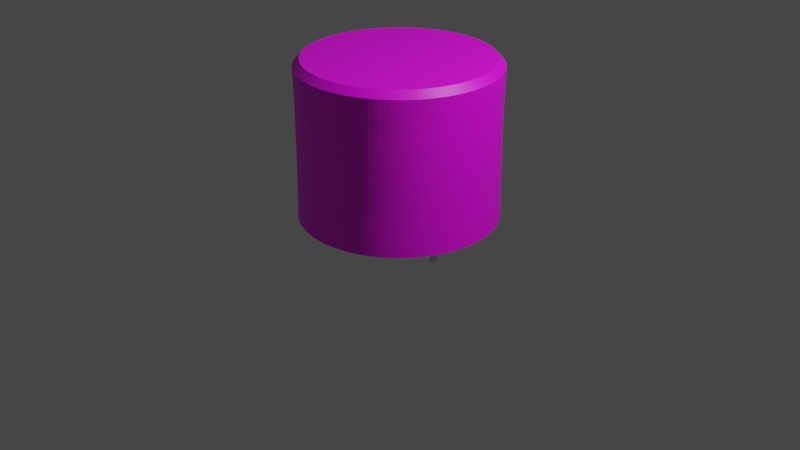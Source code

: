 # Source: capacitor.blend  (saved by Blender 3.1.7; exported with 4.5.12 LTS)
import bpy
from mathutils import Matrix  # noqa: F401  (used for matrix-valued properties, if any)

bpy.ops.wm.read_factory_settings(use_empty=True)
scene = bpy.context.scene
scene.name = 'Scene'

# ---- collections
col_collection = bpy.data.collections.new('Collection'); scene.collection.children.link(col_collection)

# ---- images (referenced by path relative to the original .blend; pixels are not part of the script)
import os
ASSET_DIR = os.environ.get("B2B_ASSET_DIR", "")  # directory of the original .blend (textures are referenced by path, not embedded)
HERE = os.path.dirname(os.path.abspath(__file__))  # packed textures are extracted next to this script under _unpacked/

def load_image(name, relpath, width, height, colorspace="sRGB"):
    """Load a texture the original file referenced (path relative to the .blend, or extracted next to this script)."""
    p = next((c for c in (os.path.join(HERE, relpath), os.path.join(ASSET_DIR, relpath)) if relpath and os.path.exists(c)), "")
    if p:
        img = bpy.data.images.load(p, check_existing=True)
        img.name = name
    else:  # same state as the original file: an image datablock whose file is absent (Cycles renders it pink)
        img = bpy.data.images.new(name, width, height)
        img.source = "FILE"
        img.filepath = "//" + (relpath or name)
    img.colorspace_settings.name = colorspace
    return img
img_material_001_base_color = load_image('Material.001 Base Color', '', 1024, 1024, 'sRGB')

# ---- materials (node trees are filled in below, after node groups)
mat_material_001 = bpy.data.materials.new('Material.001')
mat_material_001.use_transparent_shadow = False

# ---- material node trees
mat_material_001.use_nodes = True; mat_material_001.node_tree.nodes.clear()
_N = mat_material_001.node_tree.nodes; _L = mat_material_001.node_tree.links
n0 = _N.new('ShaderNodeBsdfPrincipled'); n0.name = 'Principled BSDF'; n0.location = (10, 300)
n0.distribution = 'GGX'
n0.subsurface_method = 'RANDOM_WALK_SKIN'
n0.inputs[3].default_value = 1.45
n0.inputs[27].default_value = (0.0, 0.0, 0.0, 1.0)
n0.inputs[28].default_value = 1.0
n1 = _N.new('ShaderNodeOutputMaterial'); n1.name = 'Material Output'; n1.location = (300, 300)
n2 = _N.new('ShaderNodeTexImage'); n2.name = 'Image Texture'; n2.location = (-280, 280)
n2.image = img_material_001_base_color
_L.new(n0.outputs[0], n1.inputs[0])
_L.new(n2.outputs[0], n0.inputs[0])
n1.is_active_output = True

# ---- world
world_world = bpy.data.worlds.new('World'); scene.world = world_world
world_world.use_nodes = True; world_world.node_tree.nodes.clear()
_N = world_world.node_tree.nodes; _L = world_world.node_tree.links
n0 = _N.new('ShaderNodeOutputWorld'); n0.name = 'World Output'; n0.location = (300, 300)
n1 = _N.new('ShaderNodeBackground'); n1.name = 'Background'; n1.location = (10, 300)
n1.inputs[0].default_value = (0.05088, 0.05088, 0.05088, 1.0)
_L.new(n1.outputs[0], n0.inputs[0])
n0.is_active_output = True
world_world.color = (0.05088, 0.05088, 0.05088)
world_world.use_sun_shadow = False
world_world.sun_shadow_jitter_overblur = 0.0

# ---- cameras
cam_camera = bpy.data.cameras.new('Camera')
cam_camera.clip_end = 100.0
cam_camera.ortho_scale = 7.314

# ---- lights
light_light = bpy.data.lights.new('Light', 'POINT')
light_light.transmission_factor = 0.0
light_light.energy = 1000.0
light_light.shadow_soft_size = 0.1
light_light.shadow_maximum_resolution = 0.006
light_light.use_absolute_resolution = True

# ---- meshes
me_cylinder = bpy.data.meshes.new('Cylinder')
me_cylinder.from_pydata([(8.172e-09, 1.017, -0.81), (0.1984, 0.9973, -0.81), (0.3891, 0.9395, -0.81), (0.565, 0.8455, -0.81), (0.719, 0.719, -0.81), (0.8455, 0.565, -0.81), (0.9395, 0.3891, -0.81), (0.9973, 0.1984, -0.81), (1.017, -5.784e-08, -0.81), (0.9973, -0.1984, -0.81), (0.9395, -0.3891, -0.81), (0.8455, -0.565, -0.81), (0.719, -0.719, -0.81), (0.565, -0.8455, -0.81), (0.3891, -0.9395, -0.81), (0.1984, -0.9973, -0.81), (-3.104e-08, -1.017, -0.81), (-0.1984, -0.9973, -0.81), (-0.3891, -0.9395, -0.81), (-0.565, -0.8455, -0.81), (-0.719, -0.719, -0.81), (-0.8455, -0.565, -0.81), (-0.9395, -0.3891, -0.81), (-0.9974, -0.1984, -0.81), (-1.017, -6.084e-08, -0.81), (-0.9974, 0.1984, -0.81), (-0.9395, 0.3891, -0.81), (-0.8455, 0.565, -0.81), (-0.719, 0.719, -0.81), (-0.565, 0.8455, -0.81), (-0.3891, 0.9395, -0.81), (-0.1984, 0.9973, -0.81), (0.09967, 1.012, -0.81), (4.269e-09, 1.006, -4.3e-10), (0.1963, 0.987, 3.316e-10), (0.2952, 0.9731, -0.81), (0.3851, 0.9298, 7.531e-10), (0.4793, 0.8968, -0.81), (0.5591, 0.8368, -3.261e-09), (0.6451, 0.786, -0.81), (0.7116, 0.7116, 1.151e-09), (0.786, 0.6451, -0.81), (0.8368, 0.5591, -9.512e-10), (0.8968, 0.4793, -0.81), (0.9298, 0.3851, -5.254e-09), (0.9731, 0.2952, -0.81), (0.987, 0.1963, -2.934e-09), (1.012, 0.09967, -0.81), (1.006, -4.326e-08, -1.98e-09), (1.012, -0.09967, -0.81), (0.987, -0.1963, -1.784e-09), (0.9731, -0.2952, -0.81), (0.9298, -0.3851, 2.196e-09), (0.8968, -0.4793, -0.81), (0.8368, -0.5591, -3.54e-09), (0.786, -0.6451, -0.81), (0.7116, -0.7116, -6.94e-09), (0.6451, -0.786, -0.81), (0.5591, -0.8368, -2.946e-11), (0.4793, -0.8968, -0.81), (0.3851, -0.9298, 6.617e-10), (0.2952, -0.9731, -0.81), (0.1963, -0.987, -7.398e-09), (0.09967, -1.012, -0.81), (-6.595e-08, -1.006, -8.876e-09), (-0.09967, -1.012, -0.81), (-0.1963, -0.987, -8.121e-09), (-0.2952, -0.9731, -0.81), (-0.3851, -0.9298, -7.238e-09), (-0.4793, -0.8968, -0.81), (-0.5591, -0.8368, -7.18e-09), (-0.6451, -0.786, -0.81), (-0.7116, -0.7116, -4.99e-09), (-0.786, -0.6451, -0.81), (-0.8368, -0.5591, -3.663e-09), (-0.8968, -0.4793, -0.81), (-0.9298, -0.3851, -6.415e-09), (-0.9731, -0.2952, -0.81), (-0.987, -0.1963, -9.726e-09), (-1.012, -0.09967, -0.81), (-1.006, 1.445e-08, -1.185e-08), (-1.012, 0.09967, -0.81), (-0.987, 0.1963, -7.725e-09), (-0.9731, 0.2952, -0.81), (-0.9298, 0.3851, -2.821e-09), (-0.8968, 0.4793, -0.81), (-0.8368, 0.5591, -3.231e-10), (-0.786, 0.6451, -0.81), (-0.7116, 0.7116, 5.337e-10), (-0.6451, 0.786, -0.81), (-0.5591, 0.8368, -3.078e-09), (-0.4793, 0.8968, -0.81), (-0.3851, 0.9298, -1.411e-09), (-0.2952, 0.9731, -0.81), (-0.1963, 0.987, -6.254e-09), (-0.09967, 1.012, -0.81), (-0.09864, 1.002, -3.777e-09), (-0.2921, 0.963, -4.005e-09), (-0.4744, 0.8875, -2.695e-09), (-0.6384, 0.7779, -1.089e-09), (-0.7779, 0.6384, -5.79e-10), (-0.8875, 0.4744, -1.911e-09), (-0.963, 0.2921, -7.601e-09), (-1.002, 0.09864, -9.483e-09), (-1.002, -0.09864, -1.189e-08), (-0.963, -0.2921, -7.989e-09), (-0.8875, -0.4744, -4.977e-09), (-0.7779, -0.6384, -5.027e-09), (-0.6384, -0.7779, -6.41e-09), (-0.4744, -0.8875, -6.053e-09), (-0.2921, -0.963, -1.062e-08), (-0.09864, -1.002, -8.765e-09), (0.09864, -1.002, -8.085e-09), (0.2921, -0.963, -3.556e-09), (0.4744, -0.8875, 3.61e-09), (0.6384, -0.7779, -4.068e-09), (0.7779, -0.6384, -7.098e-09), (0.8875, -0.4744, -2.756e-09), (0.963, -0.2921, 1.694e-09), (1.002, -0.09864, -2.595e-09), (1.002, 0.09864, -2.147e-09), (0.963, 0.2921, -3.702e-09), (0.8875, 0.4744, -4.632e-09), (0.7779, 0.6384, -4.842e-10), (0.6384, 0.7779, -1.761e-09), (0.4744, 0.8875, -1.893e-09), (0.2921, 0.963, 3.783e-09), (0.09864, 1.002, 1.836e-09), (0.1492, 1.006, -0.81), (2.111e-09, 1.008, 0.4204), (0.1967, 0.9888, -0.4204), (0.3426, 0.9575, -0.81), (0.3858, 0.9314, -0.4204), (0.5228, 0.8723, -0.81), (0.5601, 0.8382, -0.4204), (0.6829, 0.7535, -0.81), (0.7129, 0.7129, -0.4204), (0.8168, 0.6058, -0.81), (0.8382, 0.5601, -0.4204), (0.9193, 0.4348, -0.81), (0.9314, 0.3858, -0.4204), (0.9865, 0.2471, -0.81), (0.9888, 0.1967, -0.4204), (1.016, 0.0499, -0.81), (1.008, -4.765e-08, -0.4204), (1.006, -0.1492, -0.81), (0.9888, -0.1967, -0.4204), (0.9575, -0.3426, -0.81), (0.9314, -0.3858, -0.4204), (0.8723, -0.5228, -0.81), (0.8382, -0.5601, -0.4204), (0.7535, -0.6829, -0.81), (0.7129, -0.7129, -0.4204), (0.6058, -0.8168, -0.81), (0.5601, -0.8382, -0.4204), (0.4348, -0.9193, -0.81), (0.3858, -0.9314, -0.4204), (0.2471, -0.9865, -0.81), (0.1967, -0.9888, -0.4204), (0.0499, -1.016, -0.81), (-9.332e-08, -1.008, -0.4204), (-0.1492, -1.006, -0.81), (-0.1967, -0.9888, -0.4204), (-0.3426, -0.9575, -0.81), (-0.3858, -0.9314, -0.4204), (-0.5228, -0.8723, -0.81), (-0.5601, -0.8382, -0.4204), (-0.6829, -0.7535, -0.81), (-0.7129, -0.7129, -0.4204), (-0.8168, -0.6058, -0.81), (-0.8382, -0.5601, -0.4204), (-0.9193, -0.4348, -0.81), (-0.9314, -0.3858, -0.4204), (-0.9865, -0.2471, -0.81), (-0.9888, -0.1967, -0.4204), (-1.016, -0.0499, -0.81), (-1.008, 3.303e-10, -0.4204), (-1.006, 0.1492, -0.81), (-0.9888, 0.1967, -0.4204), (-0.9575, 0.3426, -0.81), (-0.9314, 0.3858, -0.4204), (-0.8723, 0.5228, -0.81), (-0.8382, 0.5601, -0.4204), (-0.7535, 0.6829, -0.81), (-0.7129, 0.7129, -0.4204), (-0.6058, 0.8168, -0.81), (-0.5601, 0.8382, -0.4204), (-0.4348, 0.9193, -0.81), (-0.3858, 0.9314, -0.4204), (-0.2471, 0.9865, -0.81), (-0.1967, 0.9888, -0.4204), (-0.0499, 1.016, -0.81), (0.0499, 1.016, -0.81), (-1.37e-09, 1.008, -0.4204), (0.1967, 0.9888, 0.4204), (0.2471, 0.9865, -0.81), (0.3858, 0.9314, 0.4204), (0.4348, 0.9193, -0.81), (0.5601, 0.8382, 0.4204), (0.6058, 0.8168, -0.81), (0.7129, 0.7129, 0.4204), (0.7535, 0.6829, -0.81), (0.8382, 0.5601, 0.4204), (0.8723, 0.5228, -0.81), (0.9314, 0.3858, 0.4204), (0.9575, 0.3426, -0.81), (0.9888, 0.1967, 0.4204), (1.006, 0.1492, -0.81), (1.008, -3.436e-08, 0.4204), (1.016, -0.0499, -0.81), (0.9888, -0.1967, 0.4204), (0.9865, -0.2471, -0.81), (0.9314, -0.3858, 0.4204), (0.9193, -0.4348, -0.81), (0.8382, -0.5601, 0.4204), (0.8168, -0.6058, -0.81), (0.7129, -0.7129, 0.4204), (0.6829, -0.7535, -0.81), (0.5601, -0.8382, 0.4204), (0.5228, -0.8723, -0.81), (0.3858, -0.9314, 0.4204), (0.3426, -0.9575, -0.81), (0.1967, -0.9888, 0.4204), (0.1492, -1.006, -0.81), (-8.147e-08, -1.008, 0.4204), (-0.0499, -1.016, -0.81), (-0.1967, -0.9888, 0.4204), (-0.2471, -0.9865, -0.81), (-0.3858, -0.9314, 0.4204), (-0.4348, -0.9193, -0.81), (-0.5601, -0.8382, 0.4204), (-0.6058, -0.8168, -0.81), (-0.7129, -0.7129, 0.4204), (-0.7535, -0.6829, -0.81), (-0.8382, -0.5601, 0.4204), (-0.8723, -0.5228, -0.81), (-0.9314, -0.3858, 0.4204), (-0.9575, -0.3426, -0.81), (-0.9888, -0.1967, 0.4204), (-1.006, -0.1492, -0.81), (-1.008, 1.539e-08, 0.4204), (-1.016, 0.0499, -0.81), (-0.9888, 0.1967, 0.4204), (-0.9865, 0.2471, -0.81), (-0.9314, 0.3858, 0.4204), (-0.9193, 0.4348, -0.81), (-0.8382, 0.5601, 0.4204), (-0.8168, 0.6058, -0.81), (-0.7129, 0.7129, 0.4204), (-0.6829, 0.7535, -0.81), (-0.5601, 0.8382, 0.4204), (-0.5228, 0.8723, -0.81), (-0.3858, 0.9314, 0.4204), (-0.3426, 0.9575, -0.81), (-0.1967, 0.9888, 0.4204), (-0.1492, 1.006, -0.81), (-0.04938, 1.005, -8.908e-10), (-0.1477, 0.9955, -4.99e-09), (-0.09882, 1.003, -0.4205), (-0.09882, 1.003, 0.4205), (-0.2445, 0.9762, -5.978e-09), (-0.339, 0.9476, -2.226e-09), (-0.2927, 0.9647, -0.4205), (-0.2927, 0.9647, 0.4205), (-0.4303, 0.9098, -1.531e-09), (-0.5174, 0.8632, -3.182e-09), (-0.4752, 0.8891, -0.4205), (-0.4752, 0.8891, 0.4205), (-0.5995, 0.8083, -1.219e-09), (-0.6758, 0.7457, -9.5e-10), (-0.6396, 0.7793, -0.4205), (-0.6396, 0.7793, 0.4205), (-0.7457, 0.6758, 7.624e-10), (-0.8083, 0.5995, -1.392e-09), (-0.7793, 0.6396, -0.4205), (-0.7793, 0.6396, 0.4205), (-0.8632, 0.5174, -1.094e-09), (-0.9098, 0.4303, -1.486e-09), (-0.8891, 0.4752, -0.4205), (-0.8891, 0.4752, 0.4205), (-0.9476, 0.339, -5.656e-09), (-0.9762, 0.2445, -8.502e-09), (-0.9647, 0.2927, -0.4205), (-0.9647, 0.2927, 0.4205), (-0.9955, 0.1477, -8.56e-09), (-1.005, 0.04938, -1.01e-08), (-1.003, 0.09882, -0.4205), (-1.003, 0.09882, 0.4205), (-1.005, -0.04938, -1.105e-08), (-0.9955, -0.1477, -9.39e-09), (-1.003, -0.09882, -0.4205), (-1.003, -0.09882, 0.4205), (-0.9762, -0.2445, -7.808e-09), (-0.9476, -0.339, -6.966e-09), (-0.9647, -0.2927, -0.4205), (-0.9647, -0.2927, 0.4205), (-0.9098, -0.4303, -5.718e-09), (-0.8632, -0.5174, -3.859e-09), (-0.8891, -0.4752, -0.4205), (-0.8891, -0.4752, 0.4205), (-0.8083, -0.5995, -3.952e-09), (-0.7457, -0.6758, -4.425e-09), (-0.7793, -0.6396, -0.4205), (-0.7793, -0.6396, 0.4205), (-0.6758, -0.7457, -5.917e-09), (-0.5995, -0.8083, -6.664e-09), (-0.6396, -0.7793, -0.4205), (-0.6396, -0.7793, 0.4205), (-0.5174, -0.8632, -6.817e-09), (-0.4303, -0.9098, -5.26e-09), (-0.4752, -0.8891, -0.4205), (-0.4752, -0.8891, 0.4205), (-0.339, -0.9476, -8.087e-09), (-0.2445, -0.9762, -8.917e-09), (-0.2927, -0.9647, -0.4205), (-0.2927, -0.9647, 0.4205), (-0.1477, -0.9955, -7.926e-09), (-0.04938, -1.005, -9.155e-09), (-0.09882, -1.003, -0.4205), (-0.09882, -1.003, 0.4205), (0.04938, -1.005, -7.178e-09), (0.1477, -0.9955, -7.508e-09), (0.09882, -1.003, -0.4205), (0.09882, -1.003, 0.4205), (0.2445, -0.9762, -5.354e-09), (0.339, -0.9476, -1.435e-09), (0.2927, -0.9647, -0.4205), (0.2927, -0.9647, 0.4205), (0.4303, -0.9098, 2.543e-09), (0.5174, -0.8632, 2.63e-09), (0.4752, -0.8891, -0.4205), (0.4752, -0.8891, 0.4205), (0.5995, -0.8083, -2.242e-09), (0.6758, -0.7457, -5.256e-09), (0.6396, -0.7793, -0.4205), (0.6396, -0.7793, 0.4205), (0.7457, -0.6758, -6.774e-09), (0.8083, -0.5995, -5.335e-09), (0.7793, -0.6396, -0.4205), (0.7793, -0.6396, 0.4205), (0.8632, -0.5174, -3.438e-09), (0.9098, -0.4303, -1.298e-09), (0.8891, -0.4752, -0.4205), (0.8891, -0.4752, 0.4205), (0.9476, -0.339, 1.736e-09), (0.9762, -0.2445, -1.468e-10), (0.9647, -0.2927, -0.4205), (0.9647, -0.2927, 0.4205), (0.9955, -0.1477, -1.579e-09), (1.005, -0.04938, -1.742e-09), (1.003, -0.09882, -0.4205), (1.003, -0.09882, 0.4205), (1.005, 0.04938, -1.403e-09), (0.9955, 0.1477, -2.768e-09), (1.003, 0.09882, -0.4205), (1.003, 0.09882, 0.4205), (0.9762, 0.2445, -2.781e-09), (0.9476, 0.339, -4.348e-09), (0.9647, 0.2927, -0.4205), (0.9647, 0.2927, 0.4205), (0.9098, 0.4303, -5.228e-09), (0.8632, 0.5174, -3.442e-09), (0.8891, 0.4752, -0.4205), (0.8891, 0.4752, 0.4205), (0.8083, 0.5995, -2.057e-10), (0.7457, 0.6758, 8.148e-10), (0.7793, 0.6396, -0.4205), (0.7793, 0.6396, 0.4205), (0.6758, 0.7457, -6.298e-10), (0.5995, 0.8083, -2.692e-09), (0.6396, 0.7793, -0.4205), (0.6396, 0.7793, 0.4205), (0.5174, 0.8632, -2.783e-09), (0.4303, 0.9098, -1.67e-09), (0.4752, 0.8891, -0.4205), (0.4752, 0.8891, 0.4205), (0.339, 0.9476, 1.842e-09), (0.2445, 0.9762, 2.235e-09), (0.2927, 0.9647, -0.4205), (0.2927, 0.9647, 0.4205), (0.1477, 0.9955, 1.61e-09), (0.04938, 1.005, 1.122e-09), (0.09882, 1.003, -0.4205), (0.09882, 1.003, 0.4205), (0.04947, 1.007, 0.4205), (0.04947, 1.007, -0.4205), (0.1479, 0.9972, -0.4205), (0.245, 0.9779, 0.4205), (0.245, 0.9779, -0.4205), (0.3396, 0.9492, -0.4205), (0.431, 0.9114, 0.4205), (0.431, 0.9114, -0.4205), (0.5183, 0.8647, -0.4205), (0.6006, 0.8098, 0.4205), (0.6006, 0.8098, -0.4205), (0.677, 0.747, -0.4205), (0.747, 0.677, 0.4205), (0.747, 0.677, -0.4205), (0.8098, 0.6006, -0.4205), (0.8647, 0.5183, 0.4205), (0.8647, 0.5183, -0.4205), (0.9114, 0.431, -0.4205), (0.9492, 0.3396, 0.4205), (0.9492, 0.3396, -0.4205), (0.9779, 0.245, -0.4205), (0.9972, 0.1479, 0.4205), (0.9972, 0.1479, -0.4205), (1.007, 0.04947, -0.4205), (1.007, -0.04947, 0.4205), (1.007, -0.04947, -0.4205), (0.9972, -0.1479, -0.4205), (0.9779, -0.245, 0.4205), (0.9779, -0.245, -0.4205), (0.9492, -0.3396, -0.4205), (0.9114, -0.431, 0.4205), (0.9114, -0.431, -0.4205), (0.8647, -0.5183, -0.4205), (0.8098, -0.6006, 0.4205), (0.8098, -0.6006, -0.4205), (0.747, -0.677, -0.4205), (0.677, -0.747, 0.4205), (0.677, -0.747, -0.4205), (0.6006, -0.8098, -0.4205), (0.5183, -0.8647, 0.4205), (0.5183, -0.8647, -0.4205), (0.431, -0.9114, -0.4205), (0.3396, -0.9492, 0.4205), (0.3396, -0.9492, -0.4205), (0.245, -0.9779, -0.4205), (0.1479, -0.9972, 0.4205), (0.1479, -0.9972, -0.4205), (0.04947, -1.007, -0.4205), (-0.04947, -1.007, 0.4205), (-0.04947, -1.007, -0.4205), (-0.1479, -0.9972, -0.4205), (-0.245, -0.9779, 0.4205), (-0.245, -0.9779, -0.4205), (-0.3396, -0.9492, -0.4205), (-0.431, -0.9114, 0.4205), (-0.431, -0.9114, -0.4205), (-0.5183, -0.8647, -0.4205), (-0.6006, -0.8098, 0.4205), (-0.6006, -0.8098, -0.4205), (-0.677, -0.747, -0.4205), (-0.747, -0.677, 0.4205), (-0.747, -0.677, -0.4205), (-0.8098, -0.6006, -0.4205), (-0.8647, -0.5183, 0.4205), (-0.8647, -0.5183, -0.4205), (-0.9114, -0.431, -0.4205), (-0.9492, -0.3396, 0.4205), (-0.9492, -0.3396, -0.4205), (-0.9779, -0.245, -0.4205), (-0.9972, -0.1479, 0.4205), (-0.9972, -0.1479, -0.4205), (-1.007, -0.04947, -0.4205), (-1.007, 0.04947, 0.4205), (-1.007, 0.04947, -0.4205), (-0.9972, 0.1479, -0.4205), (-0.9779, 0.245, 0.4205), (-0.9779, 0.245, -0.4205), (-0.9492, 0.3396, -0.4205), (-0.9114, 0.431, 0.4205), (-0.9114, 0.431, -0.4205), (-0.8647, 0.5183, -0.4205), (-0.8098, 0.6006, 0.4205), (-0.8098, 0.6006, -0.4205), (-0.747, 0.677, -0.4205), (-0.677, 0.747, 0.4205), (-0.677, 0.747, -0.4205), (-0.6006, 0.8098, -0.4205), (-0.5183, 0.8647, 0.4205), (-0.5183, 0.8647, -0.4205), (-0.431, 0.9114, -0.4205), (-0.3396, 0.9492, 0.4205), (-0.3396, 0.9492, -0.4205), (-0.245, 0.9779, -0.4205), (-0.1479, 0.9972, 0.4205), (-0.1479, 0.9972, -0.4205), (-0.04947, 1.007, -0.4205), (-0.04947, 1.007, 0.4205), (-0.245, 0.9779, 0.4205), (-0.431, 0.9114, 0.4205), (-0.6006, 0.8098, 0.4205), (-0.747, 0.677, 0.4205), (-0.8647, 0.5183, 0.4205), (-0.9492, 0.3396, 0.4205), (-0.9972, 0.1479, 0.4205), (-1.007, -0.04947, 0.4205), (-0.9779, -0.245, 0.4205), (-0.9114, -0.431, 0.4205), (-0.8098, -0.6006, 0.4205), (-0.677, -0.747, 0.4205), (-0.5183, -0.8647, 0.4205), (-0.3396, -0.9492, 0.4205), (-0.1479, -0.9972, 0.4205), (0.04947, -1.007, 0.4205), (0.245, -0.9779, 0.4205), (0.431, -0.9114, 0.4205), (0.6006, -0.8098, 0.4205), (0.747, -0.677, 0.4205), (0.8647, -0.5183, 0.4205), (0.9492, -0.3396, 0.4205), (0.9972, -0.1479, 0.4205), (1.007, 0.04947, 0.4205), (0.9779, 0.245, 0.4205), (0.9114, 0.431, 0.4205), (0.8098, 0.6006, 0.4205), (0.677, 0.747, 0.4205), (0.5183, 0.8647, 0.4205), (0.3396, 0.9492, 0.4205), (0.1479, 0.9972, 0.4205), (1.936e-07, 0.9462, 0.81), (2.064e-08, 1.015, 0.7393), (0.1981, 0.9958, 0.7393), (0.1846, 0.928, 0.81), (0.3885, 0.938, 0.7393), (0.3621, 0.8741, 0.81), (0.5641, 0.8442, 0.7393), (0.5257, 0.7867, 0.81), (0.7179, 0.7179, 0.7393), (0.669, 0.669, 0.81), (0.8442, 0.5641, 0.7393), (0.7867, 0.5257, 0.81), (0.938, 0.3885, 0.7393), (0.8741, 0.3621, 0.81), (0.9958, 0.1981, 0.7393), (0.928, 0.1846, 0.81), (1.015, -7.635e-08, 0.7393), (0.9462, 4.978e-07, 0.81), (0.9958, -0.1981, 0.7393), (0.928, -0.1846, 0.81), (0.938, -0.3885, 0.7393), (0.8741, -0.3621, 0.81), (0.8442, -0.5641, 0.7393), (0.7867, -0.5257, 0.81), (0.7179, -0.7179, 0.7393), (0.669, -0.669, 0.81), (0.5641, -0.8442, 0.7393), (0.5257, -0.7867, 0.81), (0.3885, -0.938, 0.7393), (0.3621, -0.8741, 0.81), (0.1981, -0.9958, 0.7393), (0.1846, -0.928, 0.81), (-1.098e-07, -1.015, 0.7393), (1.341e-07, -0.9462, 0.81), (-0.1981, -0.9958, 0.7393), (-0.1846, -0.928, 0.81), (-0.3885, -0.938, 0.7393), (-0.3621, -0.8741, 0.81), (-0.5641, -0.8442, 0.7393), (-0.5257, -0.7867, 0.81), (-0.7179, -0.7179, 0.7393), (-0.669, -0.669, 0.81), (-0.8442, -0.5641, 0.7393), (-0.7867, -0.5257, 0.81), (-0.938, -0.3885, 0.7393), (-0.8741, -0.3621, 0.81), (-0.9958, -0.1981, 0.7393), (-0.928, -0.1846, 0.81), (-1.015, 4.169e-08, 0.7393), (-0.9462, -5.38e-07, 0.81), (-0.9958, 0.1981, 0.7393), (-0.928, 0.1846, 0.81), (-0.938, 0.3885, 0.7393), (-0.8741, 0.3621, 0.81), (-0.8442, 0.5641, 0.7393), (-0.7867, 0.5257, 0.81), (-0.7179, 0.7179, 0.7393), (-0.669, 0.669, 0.81), (-0.5641, 0.8442, 0.7393), (-0.5257, 0.7867, 0.81), (-0.3885, 0.938, 0.7393), (-0.3621, 0.8741, 0.81), (-0.1981, 0.9958, 0.7393), (-0.1846, 0.928, 0.81), (0.09952, 1.01, 0.7393), (0.09274, 0.9416, 0.81), (0.2947, 0.9716, 0.7393), (0.2746, 0.9054, 0.81), (0.4786, 0.8954, 0.7393), (0.446, 0.8344, 0.81), (0.6441, 0.7848, 0.7393), (0.6002, 0.7314, 0.81), (0.7848, 0.6441, 0.7393), (0.7314, 0.6002, 0.81), (0.8954, 0.4786, 0.7393), (0.8344, 0.446, 0.81), (0.9716, 0.2947, 0.7393), (0.9054, 0.2746, 0.81), (1.01, 0.09952, 0.7393), (0.9416, 0.09274, 0.81), (1.01, -0.09952, 0.7393), (0.9416, -0.09274, 0.81), (0.9716, -0.2947, 0.7393), (0.9054, -0.2746, 0.81), (0.8954, -0.4786, 0.7393), (0.8344, -0.446, 0.81), (0.7848, -0.6441, 0.7393), (0.7314, -0.6002, 0.81), (0.6441, -0.7848, 0.7393), (0.6002, -0.7314, 0.81), (0.4786, -0.8954, 0.7393), (0.446, -0.8344, 0.81), (0.2947, -0.9716, 0.7393), (0.2746, -0.9054, 0.81), (0.09952, -1.01, 0.7393), (0.09274, -0.9416, 0.81), (-0.09952, -1.01, 0.7393), (-0.09274, -0.9416, 0.81), (-0.2947, -0.9716, 0.7393), (-0.2746, -0.9054, 0.81), (-0.4786, -0.8954, 0.7393), (-0.446, -0.8344, 0.81), (-0.6441, -0.7848, 0.7393), (-0.6002, -0.7314, 0.81), (-0.7848, -0.6441, 0.7393), (-0.7314, -0.6002, 0.81), (-0.8954, -0.4786, 0.7393), (-0.8344, -0.446, 0.81), (-0.9716, -0.2947, 0.7393), (-0.9054, -0.2746, 0.81), (-1.01, -0.09952, 0.7393), (-0.9416, -0.09274, 0.81), (-1.01, 0.09952, 0.7393), (-0.9416, 0.09274, 0.81), (-0.9716, 0.2947, 0.7393), (-0.9054, 0.2746, 0.81), (-0.8954, 0.4786, 0.7393), (-0.8344, 0.446, 0.81), (-0.7848, 0.6441, 0.7393), (-0.7314, 0.6002, 0.81), (-0.6441, 0.7848, 0.7393), (-0.6002, 0.7314, 0.81), (-0.4786, 0.8954, 0.7393), (-0.446, 0.8344, 0.81), (-0.2947, 0.9716, 0.7393), (-0.2746, 0.9054, 0.81), (-0.09952, 1.01, 0.7393), (-0.09274, 0.9416, 0.81), (0.04642, 0.9451, 0.81), (0.04982, 1.014, 0.7393), (0.2299, 0.9178, 0.81), (0.2467, 0.9849, 0.7393), (0.4045, 0.8554, 0.81), (0.4341, 0.9179, 0.7393), (0.5636, 0.76, 0.81), (0.6048, 0.8155, 0.7393), (0.7011, 0.6354, 0.81), (0.7523, 0.6819, 0.7393), (0.8116, 0.4865, 0.81), (0.8709, 0.522, 0.7393), (0.8909, 0.3188, 0.81), (0.956, 0.3421, 0.7393), (0.936, 0.1388, 0.81), (1.004, 0.149, 0.7393), (0.9451, -0.04642, 0.81), (1.014, -0.04982, 0.7393), (0.9178, -0.2299, 0.81), (0.9849, -0.2467, 0.7393), (0.8554, -0.4045, 0.81), (0.9179, -0.4341, 0.7393), (0.76, -0.5636, 0.81), (0.8155, -0.6048, 0.7393), (0.6354, -0.7011, 0.81), (0.6819, -0.7523, 0.7393), (0.4865, -0.8116, 0.81), (0.522, -0.8709, 0.7393), (0.3188, -0.8909, 0.81), (0.3421, -0.956, 0.7393), (0.1388, -0.936, 0.81), (0.149, -1.004, 0.7393), (-0.04642, -0.9451, 0.81), (-0.04982, -1.014, 0.7393), (-0.2299, -0.9178, 0.81), (-0.2467, -0.9849, 0.7393), (-0.4045, -0.8554, 0.81), (-0.4341, -0.9179, 0.7393), (-0.5636, -0.76, 0.81), (-0.6048, -0.8155, 0.7393), (-0.7011, -0.6354, 0.81), (-0.7523, -0.6819, 0.7393), (-0.8116, -0.4865, 0.81), (-0.8709, -0.522, 0.7393), (-0.8909, -0.3188, 0.81), (-0.956, -0.3421, 0.7393), (-0.936, -0.1388, 0.81), (-1.004, -0.149, 0.7393), (-0.9451, 0.04642, 0.81), (-1.014, 0.04982, 0.7393), (-0.9178, 0.2299, 0.81), (-0.9849, 0.2467, 0.7393), (-0.8554, 0.4045, 0.81), (-0.9179, 0.4341, 0.7393), (-0.76, 0.5636, 0.81), (-0.8155, 0.6048, 0.7393), (-0.6354, 0.7011, 0.81), (-0.6819, 0.7523, 0.7393), (-0.4865, 0.8116, 0.81), (-0.522, 0.8709, 0.7393), (-0.3188, 0.8909, 0.81), (-0.3421, 0.956, 0.7393), (-0.1388, 0.936, 0.81), (-0.149, 1.004, 0.7393), (0.1388, 0.936, 0.81), (0.149, 1.004, 0.7393), (0.3188, 0.8909, 0.81), (0.3421, 0.956, 0.7393), (0.4865, 0.8116, 0.81), (0.522, 0.8709, 0.7393), (0.6354, 0.7011, 0.81), (0.6819, 0.7523, 0.7393), (0.76, 0.5636, 0.81), (0.8155, 0.6048, 0.7393), (0.8554, 0.4045, 0.81), (0.9179, 0.4341, 0.7393), (0.9178, 0.2299, 0.81), (0.9849, 0.2467, 0.7393), (0.9451, 0.04642, 0.81), (1.014, 0.04982, 0.7393), (0.936, -0.1388, 0.81), (1.004, -0.149, 0.7393), (0.8909, -0.3188, 0.81), (0.956, -0.3421, 0.7393), (0.8116, -0.4865, 0.81), (0.8709, -0.522, 0.7393), (0.7011, -0.6354, 0.81), (0.7523, -0.6819, 0.7393), (0.5636, -0.76, 0.81), (0.6048, -0.8155, 0.7393), (0.4045, -0.8554, 0.81), (0.4341, -0.9179, 0.7393), (0.2299, -0.9178, 0.81), (0.2467, -0.9849, 0.7393), (0.04642, -0.9451, 0.81), (0.04982, -1.014, 0.7393), (-0.1388, -0.936, 0.81), (-0.149, -1.004, 0.7393), (-0.3188, -0.8909, 0.81), (-0.3421, -0.956, 0.7393), (-0.4865, -0.8116, 0.81), (-0.522, -0.8709, 0.7393), (-0.6354, -0.7011, 0.81), (-0.6819, -0.7523, 0.7393), (-0.76, -0.5636, 0.81), (-0.8155, -0.6048, 0.7393), (-0.8554, -0.4045, 0.81), (-0.9179, -0.4341, 0.7393), (-0.9178, -0.2299, 0.81), (-0.9849, -0.2467, 0.7393), (-0.9451, -0.04642, 0.81), (-1.014, -0.04982, 0.7393), (-0.936, 0.1388, 0.81), (-1.004, 0.149, 0.7393), (-0.8909, 0.3188, 0.81), (-0.956, 0.3421, 0.7393), (-0.8116, 0.4865, 0.81), (-0.8709, 0.522, 0.7393), (-0.7011, 0.6354, 0.81), (-0.7523, 0.6819, 0.7393), (-0.5636, 0.76, 0.81), (-0.6048, 0.8155, 0.7393), (-0.4045, 0.8554, 0.81), (-0.4341, 0.9179, 0.7393), (-0.2299, 0.9178, 0.81), (-0.2467, 0.9849, 0.7393), (-0.04642, 0.9451, 0.81), (-0.04982, 1.014, 0.7393)], [], [(196, 516, 645, 390), (198, 518, 647, 393), (200, 520, 649, 396), (202, 522, 651, 399), (204, 524, 653, 402), (206, 526, 655, 405), (208, 528, 657, 408), (210, 530, 659, 411), (212, 532, 661, 414), (214, 534, 663, 417), (216, 536, 665, 420), (218, 538, 667, 423), (220, 540, 669, 426), (222, 542, 671, 429), (224, 544, 673, 432), (226, 546, 675, 435), (228, 548, 677, 438), (230, 550, 679, 441), (232, 552, 681, 444), (234, 554, 683, 447), (236, 556, 685, 450), (238, 558, 687, 453), (240, 560, 689, 456), (242, 562, 691, 459), (244, 564, 693, 462), (246, 566, 695, 465), (248, 568, 697, 468), (250, 570, 699, 471), (252, 572, 701, 474), (254, 574, 703, 477), (194, 514, 643, 387), (383, 576, 705, 511), (515, 704, 577, 640, 512, 766, 639, 702, 575, 764, 637, 700, 573, 762, 635, 698, 571, 760, 633, 696, 569, 758, 631, 694, 567, 756, 629, 692, 565, 754, 627, 690, 563, 752, 625, 688, 561, 750, 623, 686, 559, 748, 621, 684, 557, 746, 619, 682, 555, 744, 617, 680, 553, 742, 615, 678, 551, 740, 613, 676, 549, 738, 611, 674, 547, 736, 609, 672, 545, 734, 607, 670, 543, 732, 605, 668, 541, 730, 603, 666, 539, 728, 601, 664, 537, 726, 599, 662, 535, 724, 597, 660, 533, 722, 595, 658, 531, 720, 593, 656, 529, 718, 591, 654, 527, 716, 589, 652, 525, 714, 587, 650, 523, 712, 585, 648, 521, 710, 583, 646, 519, 708, 581, 644, 517, 706, 579, 642), (0, 192, 32, 128, 1, 195, 35, 131, 2, 197, 37, 133, 3, 199, 39, 135, 4, 201, 41, 137, 5, 203, 43, 139, 6, 205, 45, 141, 7, 207, 47, 143, 8, 209, 49, 145, 9, 211, 51, 147, 10, 213, 53, 149, 11, 215, 55, 151, 12, 217, 57, 153, 13, 219, 59, 155, 14, 221, 61, 157, 15, 223, 63, 159, 16, 225, 65, 161, 17, 227, 67, 163, 18, 229, 69, 165, 19, 231, 71, 167, 20, 233, 73, 169, 21, 235, 75, 171, 22, 237, 77, 173, 23, 239, 79, 175, 24, 241, 81, 177, 25, 243, 83, 179, 26, 245, 85, 181, 27, 247, 87, 183, 28, 249, 89, 185, 29, 251, 91, 187, 30, 253, 93, 189, 31, 255, 95, 191), (479, 256, 33, 193), (478, 257, 96, 258), (476, 260, 94, 190), (475, 261, 97, 262), (259, 638, 767, 480), (473, 264, 92, 188), (472, 265, 98, 266), (263, 636, 765, 481), (470, 268, 90, 186), (469, 269, 99, 270), (267, 634, 763, 482), (467, 272, 88, 184), (466, 273, 100, 274), (271, 632, 761, 483), (464, 276, 86, 182), (463, 277, 101, 278), (275, 630, 759, 484), (461, 280, 84, 180), (460, 281, 102, 282), (279, 628, 757, 485), (458, 284, 82, 178), (457, 285, 103, 286), (283, 626, 755, 486), (455, 288, 80, 176), (454, 289, 104, 290), (287, 624, 753, 487), (452, 292, 78, 174), (451, 293, 105, 294), (291, 622, 751, 488), (449, 296, 76, 172), (448, 297, 106, 298), (295, 620, 749, 489), (446, 300, 74, 170), (445, 301, 107, 302), (299, 618, 747, 490), (443, 304, 72, 168), (442, 305, 108, 306), (303, 616, 745, 491), (440, 308, 70, 166), (439, 309, 109, 310), (307, 614, 743, 492), (437, 312, 68, 164), (436, 313, 110, 314), (311, 612, 741, 493), (434, 316, 66, 162), (433, 317, 111, 318), (315, 610, 739, 494), (431, 320, 64, 160), (430, 321, 112, 322), (319, 608, 737, 495), (428, 324, 62, 158), (427, 325, 113, 326), (323, 606, 735, 496), (425, 328, 60, 156), (424, 329, 114, 330), (327, 604, 733, 497), (422, 332, 58, 154), (421, 333, 115, 334), (331, 602, 731, 498), (419, 336, 56, 152), (418, 337, 116, 338), (335, 600, 729, 499), (416, 340, 54, 150), (415, 341, 117, 342), (339, 598, 727, 500), (413, 344, 52, 148), (412, 345, 118, 346), (343, 596, 725, 501), (410, 348, 50, 146), (409, 349, 119, 350), (347, 594, 723, 502), (407, 352, 48, 144), (406, 353, 120, 354), (351, 592, 721, 503), (404, 356, 46, 142), (403, 357, 121, 358), (355, 590, 719, 504), (401, 360, 44, 140), (400, 361, 122, 362), (359, 588, 717, 505), (398, 364, 42, 138), (397, 365, 123, 366), (363, 586, 715, 506), (395, 368, 40, 136), (394, 369, 124, 370), (367, 584, 713, 507), (392, 372, 38, 134), (391, 373, 125, 374), (371, 582, 711, 508), (389, 376, 36, 132), (388, 377, 126, 378), (375, 580, 709, 509), (386, 380, 34, 130), (385, 381, 127, 382), (379, 578, 707, 510), (381, 384, 383, 127), (33, 129, 384, 381), (480, 767, 513, 129), (192, 385, 382, 32), (0, 193, 385, 192), (193, 33, 381, 385), (128, 386, 130, 1), (32, 382, 386, 128), (382, 127, 380, 386), (377, 387, 379, 126), (34, 194, 387, 377), (511, 705, 514, 194), (195, 388, 378, 35), (1, 130, 388, 195), (130, 34, 377, 388), (131, 389, 132, 2), (35, 378, 389, 131), (378, 126, 376, 389), (373, 390, 375, 125), (36, 196, 390, 373), (510, 707, 516, 196), (197, 391, 374, 37), (2, 132, 391, 197), (132, 36, 373, 391), (133, 392, 134, 3), (37, 374, 392, 133), (374, 125, 372, 392), (369, 393, 371, 124), (38, 198, 393, 369), (509, 709, 518, 198), (199, 394, 370, 39), (3, 134, 394, 199), (134, 38, 369, 394), (135, 395, 136, 4), (39, 370, 395, 135), (370, 124, 368, 395), (365, 396, 367, 123), (40, 200, 396, 365), (508, 711, 520, 200), (201, 397, 366, 41), (4, 136, 397, 201), (136, 40, 365, 397), (137, 398, 138, 5), (41, 366, 398, 137), (366, 123, 364, 398), (361, 399, 363, 122), (42, 202, 399, 361), (507, 713, 522, 202), (203, 400, 362, 43), (5, 138, 400, 203), (138, 42, 361, 400), (139, 401, 140, 6), (43, 362, 401, 139), (362, 122, 360, 401), (357, 402, 359, 121), (44, 204, 402, 357), (506, 715, 524, 204), (205, 403, 358, 45), (6, 140, 403, 205), (140, 44, 357, 403), (141, 404, 142, 7), (45, 358, 404, 141), (358, 121, 356, 404), (353, 405, 355, 120), (46, 206, 405, 353), (505, 717, 526, 206), (207, 406, 354, 47), (7, 142, 406, 207), (142, 46, 353, 406), (143, 407, 144, 8), (47, 354, 407, 143), (354, 120, 352, 407), (349, 408, 351, 119), (48, 208, 408, 349), (504, 719, 528, 208), (209, 409, 350, 49), (8, 144, 409, 209), (144, 48, 349, 409), (145, 410, 146, 9), (49, 350, 410, 145), (350, 119, 348, 410), (345, 411, 347, 118), (50, 210, 411, 345), (503, 721, 530, 210), (211, 412, 346, 51), (9, 146, 412, 211), (146, 50, 345, 412), (147, 413, 148, 10), (51, 346, 413, 147), (346, 118, 344, 413), (341, 414, 343, 117), (52, 212, 414, 341), (502, 723, 532, 212), (213, 415, 342, 53), (10, 148, 415, 213), (148, 52, 341, 415), (149, 416, 150, 11), (53, 342, 416, 149), (342, 117, 340, 416), (337, 417, 339, 116), (54, 214, 417, 337), (501, 725, 534, 214), (215, 418, 338, 55), (11, 150, 418, 215), (150, 54, 337, 418), (151, 419, 152, 12), (55, 338, 419, 151), (338, 116, 336, 419), (333, 420, 335, 115), (56, 216, 420, 333), (500, 727, 536, 216), (217, 421, 334, 57), (12, 152, 421, 217), (152, 56, 333, 421), (153, 422, 154, 13), (57, 334, 422, 153), (334, 115, 332, 422), (329, 423, 331, 114), (58, 218, 423, 329), (499, 729, 538, 218), (219, 424, 330, 59), (13, 154, 424, 219), (154, 58, 329, 424), (155, 425, 156, 14), (59, 330, 425, 155), (330, 114, 328, 425), (325, 426, 327, 113), (60, 220, 426, 325), (498, 731, 540, 220), (221, 427, 326, 61), (14, 156, 427, 221), (156, 60, 325, 427), (157, 428, 158, 15), (61, 326, 428, 157), (326, 113, 324, 428), (321, 429, 323, 112), (62, 222, 429, 321), (497, 733, 542, 222), (223, 430, 322, 63), (15, 158, 430, 223), (158, 62, 321, 430), (159, 431, 160, 16), (63, 322, 431, 159), (322, 112, 320, 431), (317, 432, 319, 111), (64, 224, 432, 317), (496, 735, 544, 224), (225, 433, 318, 65), (16, 160, 433, 225), (160, 64, 317, 433), (161, 434, 162, 17), (65, 318, 434, 161), (318, 111, 316, 434), (313, 435, 315, 110), (66, 226, 435, 313), (495, 737, 546, 226), (227, 436, 314, 67), (17, 162, 436, 227), (162, 66, 313, 436), (163, 437, 164, 18), (67, 314, 437, 163), (314, 110, 312, 437), (309, 438, 311, 109), (68, 228, 438, 309), (494, 739, 548, 228), (229, 439, 310, 69), (18, 164, 439, 229), (164, 68, 309, 439), (165, 440, 166, 19), (69, 310, 440, 165), (310, 109, 308, 440), (305, 441, 307, 108), (70, 230, 441, 305), (493, 741, 550, 230), (231, 442, 306, 71), (19, 166, 442, 231), (166, 70, 305, 442), (167, 443, 168, 20), (71, 306, 443, 167), (306, 108, 304, 443), (301, 444, 303, 107), (72, 232, 444, 301), (492, 743, 552, 232), (233, 445, 302, 73), (20, 168, 445, 233), (168, 72, 301, 445), (169, 446, 170, 21), (73, 302, 446, 169), (302, 107, 300, 446), (297, 447, 299, 106), (74, 234, 447, 297), (491, 745, 554, 234), (235, 448, 298, 75), (21, 170, 448, 235), (170, 74, 297, 448), (171, 449, 172, 22), (75, 298, 449, 171), (298, 106, 296, 449), (293, 450, 295, 105), (76, 236, 450, 293), (490, 747, 556, 236), (237, 451, 294, 77), (22, 172, 451, 237), (172, 76, 293, 451), (173, 452, 174, 23), (77, 294, 452, 173), (294, 105, 292, 452), (289, 453, 291, 104), (78, 238, 453, 289), (489, 749, 558, 238), (239, 454, 290, 79), (23, 174, 454, 239), (174, 78, 289, 454), (175, 455, 176, 24), (79, 290, 455, 175), (290, 104, 288, 455), (285, 456, 287, 103), (80, 240, 456, 285), (488, 751, 560, 240), (241, 457, 286, 81), (24, 176, 457, 241), (176, 80, 285, 457), (177, 458, 178, 25), (81, 286, 458, 177), (286, 103, 284, 458), (281, 459, 283, 102), (82, 242, 459, 281), (487, 753, 562, 242), (243, 460, 282, 83), (25, 178, 460, 243), (178, 82, 281, 460), (179, 461, 180, 26), (83, 282, 461, 179), (282, 102, 280, 461), (277, 462, 279, 101), (84, 244, 462, 277), (486, 755, 564, 244), (245, 463, 278, 85), (26, 180, 463, 245), (180, 84, 277, 463), (181, 464, 182, 27), (85, 278, 464, 181), (278, 101, 276, 464), (273, 465, 275, 100), (86, 246, 465, 273), (485, 757, 566, 246), (247, 466, 274, 87), (27, 182, 466, 247), (182, 86, 273, 466), (183, 467, 184, 28), (87, 274, 467, 183), (274, 100, 272, 467), (269, 468, 271, 99), (88, 248, 468, 269), (484, 759, 568, 248), (249, 469, 270, 89), (28, 184, 469, 249), (184, 88, 269, 469), (185, 470, 186, 29), (89, 270, 470, 185), (270, 99, 268, 470), (265, 471, 267, 98), (90, 250, 471, 265), (483, 761, 570, 250), (251, 472, 266, 91), (29, 186, 472, 251), (186, 90, 265, 472), (187, 473, 188, 30), (91, 266, 473, 187), (266, 98, 264, 473), (261, 474, 263, 97), (92, 252, 474, 261), (482, 763, 572, 252), (253, 475, 262, 93), (30, 188, 475, 253), (188, 92, 261, 475), (189, 476, 190, 31), (93, 262, 476, 189), (262, 97, 260, 476), (257, 477, 259, 96), (94, 254, 477, 257), (481, 765, 574, 254), (255, 478, 258, 95), (31, 190, 478, 255), (190, 94, 257, 478), (191, 479, 193, 0), (95, 258, 479, 191), (258, 96, 256, 479), (256, 480, 129, 33), (96, 259, 480, 256), (477, 703, 638, 259), (260, 481, 254, 94), (97, 263, 481, 260), (474, 701, 636, 263), (264, 482, 252, 92), (98, 267, 482, 264), (471, 699, 634, 267), (268, 483, 250, 90), (99, 271, 483, 268), (468, 697, 632, 271), (272, 484, 248, 88), (100, 275, 484, 272), (465, 695, 630, 275), (276, 485, 246, 86), (101, 279, 485, 276), (462, 693, 628, 279), (280, 486, 244, 84), (102, 283, 486, 280), (459, 691, 626, 283), (284, 487, 242, 82), (103, 287, 487, 284), (456, 689, 624, 287), (288, 488, 240, 80), (104, 291, 488, 288), (453, 687, 622, 291), (292, 489, 238, 78), (105, 295, 489, 292), (450, 685, 620, 295), (296, 490, 236, 76), (106, 299, 490, 296), (447, 683, 618, 299), (300, 491, 234, 74), (107, 303, 491, 300), (444, 681, 616, 303), (304, 492, 232, 72), (108, 307, 492, 304), (441, 679, 614, 307), (308, 493, 230, 70), (109, 311, 493, 308), (438, 677, 612, 311), (312, 494, 228, 68), (110, 315, 494, 312), (435, 675, 610, 315), (316, 495, 226, 66), (111, 319, 495, 316), (432, 673, 608, 319), (320, 496, 224, 64), (112, 323, 496, 320), (429, 671, 606, 323), (324, 497, 222, 62), (113, 327, 497, 324), (426, 669, 604, 327), (328, 498, 220, 60), (114, 331, 498, 328), (423, 667, 602, 331), (332, 499, 218, 58), (115, 335, 499, 332), (420, 665, 600, 335), (336, 500, 216, 56), (116, 339, 500, 336), (417, 663, 598, 339), (340, 501, 214, 54), (117, 343, 501, 340), (414, 661, 596, 343), (344, 502, 212, 52), (118, 347, 502, 344), (411, 659, 594, 347), (348, 503, 210, 50), (119, 351, 503, 348), (408, 657, 592, 351), (352, 504, 208, 48), (120, 355, 504, 352), (405, 655, 590, 355), (356, 505, 206, 46), (121, 359, 505, 356), (402, 653, 588, 359), (360, 506, 204, 44), (122, 363, 506, 360), (399, 651, 586, 363), (364, 507, 202, 42), (123, 367, 507, 364), (396, 649, 584, 367), (368, 508, 200, 40), (124, 371, 508, 368), (393, 647, 582, 371), (372, 509, 198, 38), (125, 375, 509, 372), (390, 645, 580, 375), (376, 510, 196, 36), (126, 379, 510, 376), (387, 643, 578, 379), (380, 511, 194, 34), (127, 383, 511, 380), (384, 641, 576, 383), (641, 513, 512, 640), (643, 514, 515, 642), (645, 516, 517, 644), (647, 518, 519, 646), (649, 520, 521, 648), (651, 522, 523, 650), (653, 524, 525, 652), (655, 526, 527, 654), (657, 528, 529, 656), (659, 530, 531, 658), (661, 532, 533, 660), (663, 534, 535, 662), (665, 536, 537, 664), (667, 538, 539, 666), (669, 540, 541, 668), (671, 542, 543, 670), (673, 544, 545, 672), (675, 546, 547, 674), (677, 548, 549, 676), (679, 550, 551, 678), (681, 552, 553, 680), (683, 554, 555, 682), (685, 556, 557, 684), (687, 558, 559, 686), (689, 560, 561, 688), (691, 562, 563, 690), (693, 564, 565, 692), (695, 566, 567, 694), (697, 568, 569, 696), (699, 570, 571, 698), (701, 572, 573, 700), (703, 574, 575, 702), (705, 576, 577, 704), (707, 578, 579, 706), (709, 580, 581, 708), (711, 582, 583, 710), (713, 584, 585, 712), (715, 586, 587, 714), (717, 588, 589, 716), (719, 590, 591, 718), (721, 592, 593, 720), (723, 594, 595, 722), (725, 596, 597, 724), (727, 598, 599, 726), (729, 600, 601, 728), (731, 602, 603, 730), (733, 604, 605, 732), (735, 606, 607, 734), (737, 608, 609, 736), (739, 610, 611, 738), (741, 612, 613, 740), (743, 614, 615, 742), (745, 616, 617, 744), (747, 618, 619, 746), (749, 620, 621, 748), (751, 622, 623, 750), (753, 624, 625, 752), (755, 626, 627, 754), (757, 628, 629, 756), (759, 630, 631, 758), (761, 632, 633, 760), (763, 634, 635, 762), (765, 636, 637, 764), (767, 638, 639, 766), (576, 641, 640, 577), (578, 643, 642, 579), (580, 645, 644, 581), (582, 647, 646, 583), (584, 649, 648, 585), (586, 651, 650, 587), (588, 653, 652, 589), (590, 655, 654, 591), (592, 657, 656, 593), (594, 659, 658, 595), (596, 661, 660, 597), (598, 663, 662, 599), (600, 665, 664, 601), (602, 667, 666, 603), (604, 669, 668, 605), (606, 671, 670, 607), (608, 673, 672, 609), (610, 675, 674, 611), (612, 677, 676, 613), (614, 679, 678, 615), (616, 681, 680, 617), (618, 683, 682, 619), (620, 685, 684, 621), (622, 687, 686, 623), (624, 689, 688, 625), (626, 691, 690, 627), (628, 693, 692, 629), (630, 695, 694, 631), (632, 697, 696, 633), (634, 699, 698, 635), (636, 701, 700, 637), (638, 703, 702, 639), (514, 705, 704, 515), (516, 707, 706, 517), (518, 709, 708, 519), (520, 711, 710, 521), (522, 713, 712, 523), (524, 715, 714, 525), (526, 717, 716, 527), (528, 719, 718, 529), (530, 721, 720, 531), (532, 723, 722, 533), (534, 725, 724, 535), (536, 727, 726, 537), (538, 729, 728, 539), (540, 731, 730, 541), (542, 733, 732, 543), (544, 735, 734, 545), (546, 737, 736, 547), (548, 739, 738, 549), (550, 741, 740, 551), (552, 743, 742, 553), (554, 745, 744, 555), (556, 747, 746, 557), (558, 749, 748, 559), (560, 751, 750, 561), (562, 753, 752, 563), (564, 755, 754, 565), (566, 757, 756, 567), (568, 759, 758, 569), (570, 761, 760, 571), (572, 763, 762, 573), (574, 765, 764, 575), (513, 767, 766, 512), (129, 513, 641, 384)])
_uv = me_cylinder.uv_layers.new(name='UVMap')
_uv.uv.foreach_set('vector', [0.9375, 0.875, 0.9375, 0.9773, 0.9297, 0.9773, 0.9297, 0.875, 0.9062, 0.875, 0.9062, 0.9773, 0.8984, 0.9773, 0.8984, 0.875, 0.875, 0.875, 0.875, 0.9773, 0.8672, 0.9773, 0.8672, 0.875, 0.8438, 0.875, 0.8438, 0.9773, 0.8359, 0.9773, 0.8359, 0.875, 0.8125, 0.875, 0.8125, 0.9773, 0.8047, 0.9773, 0.8047, 0.875, 0.7812, 0.875, 0.7812, 0.9773, 0.7734, 0.9773, 0.7734, 0.875, 0.75, 0.875, 0.75, 0.9773, 0.7422, 0.9773, 0.7422, 0.875, 0.7188, 0.875, 0.7188, 0.9773, 0.7109, 0.9773, 0.7109, 0.875, 0.6875, 0.875, 0.6875, 0.9773, 0.6797, 0.9773, 0.6797, 0.875, 0.6562, 0.875, 0.6562, 0.9773, 0.6484, 0.9773, 0.6484, 0.875, 0.625, 0.875, 0.625, 0.9773, 0.6172, 0.9773, 0.6172, 0.875, 0.5938, 0.875, 0.5938, 0.9773, 0.5859, 0.9773, 0.5859, 0.875, 0.5625, 0.875, 0.5625, 0.9773, 0.5547, 0.9773, 0.5547, 0.875, 0.5312, 0.875, 0.5312, 0.9773, 0.5234, 0.9773, 0.5234, 0.875, 0.5, 0.875, 0.5, 0.9773, 0.4922, 0.9773, 0.4922, 0.875, 0.4688, 0.875, 0.4688, 0.9773, 0.4609, 0.9773, 0.4609, 0.875, 0.4375, 0.875, 0.4375, 0.9773, 0.4297, 0.9773, 0.4297, 0.875, 0.4062, 0.875, 0.4062, 0.9773, 0.3984, 0.9773, 0.3984, 0.875, 0.375, 0.875, 0.375, 0.9773, 0.3672, 0.9773, 0.3672, 0.875, 0.3438, 0.875, 0.3438, 0.9773, 0.3359, 0.9773, 0.3359, 0.875, 0.3125, 0.875, 0.3125, 0.9773, 0.3047, 0.9773, 0.3047, 0.875, 0.2812, 0.875, 0.2812, 0.9773, 0.2734, 0.9773, 0.2734, 0.875, 0.25, 0.875, 0.25, 0.9773, 0.2422, 0.9773, 0.2422, 0.875, 0.2188, 0.875, 0.2188, 0.9773, 0.2109, 0.9773, 0.2109, 0.875, 0.1875, 0.875, 0.1875, 0.9773, 0.1797, 0.9773, 0.1797, 0.875, 0.1562, 0.875, 0.1562, 0.9773, 0.1484, 0.9773, 0.1484, 0.875, 0.125, 0.875, 0.125, 0.9773, 0.1172, 0.9773, 0.1172, 0.875, 0.09375, 0.875, 0.09375, 0.9773, 0.08594, 0.9773, 0.08594, 0.875, 0.0625, 0.875, 0.0625, 0.9773, 0.05469, 0.9773, 0.05469, 0.875, 0.03125, 0.875, 0.03125, 0.9773, 0.02344, 0.9773, 0.02344, 0.875, 0.9688, 0.875, 0.9688, 0.9773, 0.9609, 0.9773, 0.9609, 0.875, 0.9844, 0.875, 0.9844, 0.9773, 0.9766, 0.9773, 0.9766, 0.875, 0.2935, 0.4684, 0.2827, 0.4702, 0.2718, 0.4715, 0.2609, 0.4724, 0.25, 0.4727, 0.2391, 0.4724, 0.2282, 0.4715, 0.2173, 0.4702, 0.2065, 0.4684, 0.1959, 0.466, 0.1854, 0.463, 0.175, 0.4596, 0.1648, 0.4558, 0.1548, 0.4513, 0.1451, 0.4463, 0.1355, 0.441, 0.1263, 0.4352, 0.1174, 0.4288, 0.1088, 0.422, 0.1005, 0.415, 0.09251, 0.4075, 0.08505, 0.3995, 0.07797, 0.3912, 0.07117, 0.3826, 0.06481, 0.3737, 0.05904, 0.3645, 0.05374, 0.3549, 0.04873, 0.3452, 0.04423, 0.3352, 0.04038, 0.325, 0.03704, 0.3146, 0.03403, 0.3041, 0.03156, 0.2935, 0.02977, 0.2827, 0.02853, 0.2718, 0.02763, 0.2609, 0.02728, 0.25, 0.02763, 0.2391, 0.02853, 0.2282, 0.02977, 0.2173, 0.03156, 0.2065, 0.03403, 0.1959, 0.03704, 0.1854, 0.04038, 0.175, 0.04423, 0.1648, 0.04873, 0.1548, 0.05374, 0.1451, 0.05904, 0.1355, 0.06481, 0.1263, 0.07117, 0.1174, 0.07797, 0.1088, 0.08505, 0.1005, 0.09251, 0.09251, 0.1005, 0.08504, 0.1088, 0.07797, 0.1174, 0.07117, 0.1263, 0.06481, 0.1355, 0.05904, 0.1451, 0.05374, 0.1548, 0.04873, 0.1648, 0.04423, 0.175, 0.04038, 0.1854, 0.03704, 0.1959, 0.03403, 0.2065, 0.03156, 0.2173, 0.02977, 0.2282, 0.02853, 0.2391, 0.02763, 0.25, 0.02728, 0.2609, 0.02763, 0.2718, 0.02853, 0.2827, 0.02977, 0.2935, 0.03156, 0.3041, 0.03403, 0.3146, 0.03704, 0.325, 0.04038, 0.3352, 0.04423, 0.3452, 0.04873, 0.3549, 0.05374, 0.3645, 0.05904, 0.3737, 0.06481, 0.3826, 0.07117, 0.3912, 0.07797, 0.3995, 0.08505, 0.4075, 0.09251, 0.415, 0.1005, 0.422, 0.1088, 0.4288, 0.1174, 0.4352, 0.1263, 0.441, 0.1355, 0.4463, 0.1451, 0.4513, 0.1548, 0.4558, 0.1648, 0.4596, 0.175, 0.463, 0.1854, 0.466, 0.1959, 0.4684, 0.2065, 0.4702, 0.2173, 0.4715, 0.2282, 0.4724, 0.2391, 0.4727, 0.25, 0.4724, 0.2609, 0.4715, 0.2718, 0.4702, 0.2827, 0.4684, 0.2935, 0.466, 0.3041, 0.463, 0.3146, 0.4596, 0.325, 0.4558, 0.3352, 0.4513, 0.3452, 0.4463, 0.3549, 0.441, 0.3645, 0.4352, 0.3737, 0.4288, 0.3826, 0.422, 0.3912, 0.415, 0.3995, 0.4075, 0.4075, 0.3995, 0.415, 0.3912, 0.422, 0.3826, 0.4288, 0.3737, 0.4352, 0.3645, 0.441, 0.3549, 0.4463, 0.3452, 0.4513, 0.3352, 0.4558, 0.325, 0.4596, 0.3146, 0.463, 0.3041, 0.466, 0.75, 0.49, 0.7617, 0.4888, 0.7734, 0.4877, 0.7851, 0.4865, 0.7968, 0.4854, 0.8081, 0.482, 0.8193, 0.4786, 0.8306, 0.4751, 0.8418, 0.4717, 0.8522, 0.4662, 0.8626, 0.4606, 0.873, 0.4551, 0.8833, 0.4496, 0.8924, 0.4421, 0.9015, 0.4346, 0.9106, 0.4272, 0.9197, 0.4197, 0.9272, 0.4106, 0.9346, 0.4015, 0.9421, 0.3924, 0.9496, 0.3833, 0.9551, 0.373, 0.9606, 0.3626, 0.9662, 0.3522, 0.9717, 0.3418, 0.9751, 0.3306, 0.9786, 0.3193, 0.982, 0.3081, 0.9854, 0.2968, 0.9865, 0.2851, 0.9877, 0.2734, 0.9888, 0.2617, 0.99, 0.25, 0.9888, 0.2383, 0.9877, 0.2266, 0.9865, 0.2149, 0.9854, 0.2032, 0.982, 0.1919, 0.9786, 0.1807, 0.9751, 0.1694, 0.9717, 0.1582, 0.9662, 0.1478, 0.9606, 0.1374, 0.9551, 0.127, 0.9496, 0.1167, 0.9421, 0.1076, 0.9346, 0.09848, 0.9272, 0.08939, 0.9197, 0.08029, 0.9106, 0.07283, 0.9015, 0.06537, 0.8924, 0.05791, 0.8833, 0.05045, 0.873, 0.0449, 0.8626, 0.03936, 0.8522, 0.03381, 0.8418, 0.02827, 0.8306, 0.02485, 0.8193, 0.02144, 0.8081, 0.01803, 0.7968, 0.01461, 0.7851, 0.01346, 0.7734, 0.01231, 0.7617, 0.01115, 0.75, 0.01, 0.7383, 0.01115, 0.7266, 0.01231, 0.7149, 0.01346, 0.7032, 0.01461, 0.6919, 0.01803, 0.6807, 0.02144, 0.6694, 0.02485, 0.6582, 0.02827, 0.6478, 0.03381, 0.6374, 0.03936, 0.627, 0.0449, 0.6167, 0.05045, 0.6076, 0.05791, 0.5985, 0.06537, 0.5894, 0.07283, 0.5803, 0.08029, 0.5728, 0.08939, 0.5654, 0.09848, 0.5579, 0.1076, 0.5504, 0.1167, 0.5449, 0.127, 0.5394, 0.1374, 0.5338, 0.1478, 0.5283, 0.1582, 0.5249, 0.1694, 0.5214, 0.1807, 0.518, 0.1919, 0.5146, 0.2032, 0.5135, 0.2149, 0.5123, 0.2266, 0.5112, 0.2383, 0.51, 0.25, 0.5112, 0.2617, 0.5123, 0.2734, 0.5135, 0.2851, 0.5146, 0.2968, 0.518, 0.3081, 0.5214, 0.3193, 0.5249, 0.3306, 0.5283, 0.3418, 0.5338, 0.3522, 0.5394, 0.3626, 0.5449, 0.373, 0.5504, 0.3833, 0.5579, 0.3924, 0.5654, 0.4015, 0.5728, 0.4106, 0.5803, 0.4197, 0.5894, 0.4272, 0.5985, 0.4346, 0.6076, 0.4421, 0.6167, 0.4496, 0.627, 0.4551, 0.6374, 0.4606, 0.6478, 0.4662, 0.6582, 0.4717, 0.6694, 0.4751, 0.6807, 0.4786, 0.6919, 0.482, 0.7032, 0.4854, 0.7149, 0.4865, 0.7266, 0.4877, 0.7383, 0.4888, 0.007812, 0.625, 0.007812, 0.75, 0.0, 0.75, 0.0, 0.625, 0.02344, 0.625, 0.02344, 0.75, 0.01562, 0.75, 0.01562, 0.625, 0.03906, 0.625, 0.03906, 0.75, 0.03125, 0.75, 0.03125, 0.625, 0.05469, 0.625, 0.05469, 0.75, 0.04688, 0.75, 0.04688, 0.625, 0.01562, 0.875, 0.01562, 0.9773, 0.007812, 0.9773, 0.007812, 0.875, 0.07031, 0.625, 0.07031, 0.75, 0.0625, 0.75, 0.0625, 0.625, 0.08594, 0.625, 0.08594, 0.75, 0.07812, 0.75, 0.07812, 0.625, 0.04688, 0.875, 0.04688, 0.9773, 0.03906, 0.9773, 0.03906, 0.875, 0.1016, 0.625, 0.1016, 0.75, 0.09375, 0.75, 0.09375, 0.625, 0.1172, 0.625, 0.1172, 0.75, 0.1094, 0.75, 0.1094, 0.625, 0.07812, 0.875, 0.07812, 0.9773, 0.07031, 0.9773, 0.07031, 0.875, 0.1328, 0.625, 0.1328, 0.75, 0.125, 0.75, 0.125, 0.625, 0.1484, 0.625, 0.1484, 0.75, 0.1406, 0.75, 0.1406, 0.625, 0.1094, 0.875, 0.1094, 0.9773, 0.1016, 0.9773, 0.1016, 0.875, 0.1641, 0.625, 0.1641, 0.75, 0.1562, 0.75, 0.1562, 0.625, 0.1797, 0.625, 0.1797, 0.75, 0.1719, 0.75, 0.1719, 0.625, 0.1406, 0.875, 0.1406, 0.9773, 0.1328, 0.9773, 0.1328, 0.875, 0.1953, 0.625, 0.1953, 0.75, 0.1875, 0.75, 0.1875, 0.625, 0.2109, 0.625, 0.2109, 0.75, 0.2031, 0.75, 0.2031, 0.625, 0.1719, 0.875, 0.1719, 0.9773, 0.1641, 0.9773, 0.1641, 0.875, 0.2266, 0.625, 0.2266, 0.75, 0.2188, 0.75, 0.2188, 0.625, 0.2422, 0.625, 0.2422, 0.75, 0.2344, 0.75, 0.2344, 0.625, 0.2031, 0.875, 0.2031, 0.9773, 0.1953, 0.9773, 0.1953, 0.875, 0.2578, 0.625, 0.2578, 0.75, 0.25, 0.75, 0.25, 0.625, 0.2734, 0.625, 0.2734, 0.75, 0.2656, 0.75, 0.2656, 0.625, 0.2344, 0.875, 0.2344, 0.9773, 0.2266, 0.9773, 0.2266, 0.875, 0.2891, 0.625, 0.2891, 0.75, 0.2812, 0.75, 0.2812, 0.625, 0.3047, 0.625, 0.3047, 0.75, 0.2969, 0.75, 0.2969, 0.625, 0.2656, 0.875, 0.2656, 0.9773, 0.2578, 0.9773, 0.2578, 0.875, 0.3203, 0.625, 0.3203, 0.75, 0.3125, 0.75, 0.3125, 0.625, 0.3359, 0.625, 0.3359, 0.75, 0.3281, 0.75, 0.3281, 0.625, 0.2969, 0.875, 0.2969, 0.9773, 0.2891, 0.9773, 0.2891, 0.875, 0.3516, 0.625, 0.3516, 0.75, 0.3438, 0.75, 0.3438, 0.625, 0.3672, 0.625, 0.3672, 0.75, 0.3594, 0.75, 0.3594, 0.625, 0.3281, 0.875, 0.3281, 0.9773, 0.3203, 0.9773, 0.3203, 0.875, 0.3828, 0.625, 0.3828, 0.75, 0.375, 0.75, 0.375, 0.625, 0.3984, 0.625, 0.3984, 0.75, 0.3906, 0.75, 0.3906, 0.625, 0.3594, 0.875, 0.3594, 0.9773, 0.3516, 0.9773, 0.3516, 0.875, 0.4141, 0.625, 0.4141, 0.75, 0.4062, 0.75, 0.4062, 0.625, 0.4297, 0.625, 0.4297, 0.75, 0.4219, 0.75, 0.4219, 0.625, 0.3906, 0.875, 0.3906, 0.9773, 0.3828, 0.9773, 0.3828, 0.875, 0.4453, 0.625, 0.4453, 0.75, 0.4375, 0.75, 0.4375, 0.625, 0.4609, 0.625, 0.4609, 0.75, 0.4531, 0.75, 0.4531, 0.625, 0.4219, 0.875, 0.4219, 0.9773, 0.4141, 0.9773, 0.4141, 0.875, 0.4766, 0.625, 0.4766, 0.75, 0.4688, 0.75, 0.4688, 0.625, 0.4922, 0.625, 0.4922, 0.75, 0.4844, 0.75, 0.4844, 0.625, 0.4531, 0.875, 0.4531, 0.9773, 0.4453, 0.9773, 0.4453, 0.875, 0.5078, 0.625, 0.5078, 0.75, 0.5, 0.75, 0.5, 0.625, 0.5234, 0.625, 0.5234, 0.75, 0.5156, 0.75, 0.5156, 0.625, 0.4844, 0.875, 0.4844, 0.9773, 0.4766, 0.9773, 0.4766, 0.875, 0.5391, 0.625, 0.5391, 0.75, 0.5312, 0.75, 0.5312, 0.625, 0.5547, 0.625, 0.5547, 0.75, 0.5469, 0.75, 0.5469, 0.625, 0.5156, 0.875, 0.5156, 0.9773, 0.5078, 0.9773, 0.5078, 0.875, 0.5703, 0.625, 0.5703, 0.75, 0.5625, 0.75, 0.5625, 0.625, 0.5859, 0.625, 0.5859, 0.75, 0.5781, 0.75, 0.5781, 0.625, 0.5469, 0.875, 0.5469, 0.9773, 0.5391, 0.9773, 0.5391, 0.875, 0.6016, 0.625, 0.6016, 0.75, 0.5938, 0.75, 0.5938, 0.625, 0.6172, 0.625, 0.6172, 0.75, 0.6094, 0.75, 0.6094, 0.625, 0.5781, 0.875, 0.5781, 0.9773, 0.5703, 0.9773, 0.5703, 0.875, 0.6328, 0.625, 0.6328, 0.75, 0.625, 0.75, 0.625, 0.625, 0.6484, 0.625, 0.6484, 0.75, 0.6406, 0.75, 0.6406, 0.625, 0.6094, 0.875, 0.6094, 0.9773, 0.6016, 0.9773, 0.6016, 0.875, 0.6641, 0.625, 0.6641, 0.75, 0.6562, 0.75, 0.6562, 0.625, 0.6797, 0.625, 0.6797, 0.75, 0.6719, 0.75, 0.6719, 0.625, 0.6406, 0.875, 0.6406, 0.9773, 0.6328, 0.9773, 0.6328, 0.875, 0.6953, 0.625, 0.6953, 0.75, 0.6875, 0.75, 0.6875, 0.625, 0.7109, 0.625, 0.7109, 0.75, 0.7031, 0.75, 0.7031, 0.625, 0.6719, 0.875, 0.6719, 0.9773, 0.6641, 0.9773, 0.6641, 0.875, 0.7266, 0.625, 0.7266, 0.75, 0.7188, 0.75, 0.7188, 0.625, 0.7422, 0.625, 0.7422, 0.75, 0.7344, 0.75, 0.7344, 0.625, 0.7031, 0.875, 0.7031, 0.9773, 0.6953, 0.9773, 0.6953, 0.875, 0.7578, 0.625, 0.7578, 0.75, 0.75, 0.75, 0.75, 0.625, 0.7734, 0.625, 0.7734, 0.75, 0.7656, 0.75, 0.7656, 0.625, 0.7344, 0.875, 0.7344, 0.9773, 0.7266, 0.9773, 0.7266, 0.875, 0.7891, 0.625, 0.7891, 0.75, 0.7812, 0.75, 0.7812, 0.625, 0.8047, 0.625, 0.8047, 0.75, 0.7969, 0.75, 0.7969, 0.625, 0.7656, 0.875, 0.7656, 0.9773, 0.7578, 0.9773, 0.7578, 0.875, 0.8203, 0.625, 0.8203, 0.75, 0.8125, 0.75, 0.8125, 0.625, 0.8359, 0.625, 0.8359, 0.75, 0.8281, 0.75, 0.8281, 0.625, 0.7969, 0.875, 0.7969, 0.9773, 0.7891, 0.9773, 0.7891, 0.875, 0.8516, 0.625, 0.8516, 0.75, 0.8438, 0.75, 0.8438, 0.625, 0.8672, 0.625, 0.8672, 0.75, 0.8594, 0.75, 0.8594, 0.625, 0.8281, 0.875, 0.8281, 0.9773, 0.8203, 0.9773, 0.8203, 0.875, 0.8828, 0.625, 0.8828, 0.75, 0.875, 0.75, 0.875, 0.625, 0.8984, 0.625, 0.8984, 0.75, 0.8906, 0.75, 0.8906, 0.625, 0.8594, 0.875, 0.8594, 0.9773, 0.8516, 0.9773, 0.8516, 0.875, 0.9141, 0.625, 0.9141, 0.75, 0.9062, 0.75, 0.9062, 0.625, 0.9297, 0.625, 0.9297, 0.75, 0.9219, 0.75, 0.9219, 0.625, 0.8906, 0.875, 0.8906, 0.9773, 0.8828, 0.9773, 0.8828, 0.875, 0.9453, 0.625, 0.9453, 0.75, 0.9375, 0.75, 0.9375, 0.625, 0.9609, 0.625, 0.9609, 0.75, 0.9531, 0.75, 0.9531, 0.625, 0.9219, 0.875, 0.9219, 0.9773, 0.9141, 0.9773, 0.9141, 0.875, 0.9766, 0.625, 0.9766, 0.75, 0.9688, 0.75, 0.9688, 0.625, 0.9922, 0.625, 0.9922, 0.75, 0.9844, 0.75, 0.9844, 0.625, 0.9531, 0.875, 0.9531, 0.9773, 0.9453, 0.9773, 0.9453, 0.875, 0.9922, 0.75, 0.9922, 0.875, 0.9844, 0.875, 0.9844, 0.75, 1.0, 0.75, 1.0, 0.875, 0.9922, 0.875, 0.9922, 0.75, 0.007812, 0.875, 0.007812, 0.9773, 0.0, 0.9773, 0.0, 0.875, 0.9922, 0.5, 0.9922, 0.625, 0.9844, 0.625, 0.9844, 0.5, 1.0, 0.5, 1.0, 0.625, 0.9922, 0.625, 0.9922, 0.5, 1.0, 0.625, 1.0, 0.75, 0.9922, 0.75, 0.9922, 0.625, 0.9766, 0.5, 0.9766, 0.625, 0.9688, 0.625, 0.9688, 0.5, 0.9844, 0.5, 0.9844, 0.625, 0.9766, 0.625, 0.9766, 0.5, 0.9844, 0.625, 0.9844, 0.75, 0.9766, 0.75, 0.9766, 0.625, 0.9609, 0.75, 0.9609, 0.875, 0.9531, 0.875, 0.9531, 0.75, 0.9688, 0.75, 0.9688, 0.875, 0.9609, 0.875, 0.9609, 0.75, 0.9766, 0.875, 0.9766, 0.9773, 0.9688, 0.9773, 0.9688, 0.875, 0.9609, 0.5, 0.9609, 0.625, 0.9531, 0.625, 0.9531, 0.5, 0.9688, 0.5, 0.9688, 0.625, 0.9609, 0.625, 0.9609, 0.5, 0.9688, 0.625, 0.9688, 0.75, 0.9609, 0.75, 0.9609, 0.625, 0.9453, 0.5, 0.9453, 0.625, 0.9375, 0.625, 0.9375, 0.5, 0.9531, 0.5, 0.9531, 0.625, 0.9453, 0.625, 0.9453, 0.5, 0.9531, 0.625, 0.9531, 0.75, 0.9453, 0.75, 0.9453, 0.625, 0.9297, 0.75, 0.9297, 0.875, 0.9219, 0.875, 0.9219, 0.75, 0.9375, 0.75, 0.9375, 0.875, 0.9297, 0.875, 0.9297, 0.75, 0.9453, 0.875, 0.9453, 0.9773, 0.9375, 0.9773, 0.9375, 0.875, 0.9297, 0.5, 0.9297, 0.625, 0.9219, 0.625, 0.9219, 0.5, 0.9375, 0.5, 0.9375, 0.625, 0.9297, 0.625, 0.9297, 0.5, 0.9375, 0.625, 0.9375, 0.75, 0.9297, 0.75, 0.9297, 0.625, 0.9141, 0.5, 0.9141, 0.625, 0.9062, 0.625, 0.9062, 0.5, 0.9219, 0.5, 0.9219, 0.625, 0.9141, 0.625, 0.9141, 0.5, 0.9219, 0.625, 0.9219, 0.75, 0.9141, 0.75, 0.9141, 0.625, 0.8984, 0.75, 0.8984, 0.875, 0.8906, 0.875, 0.8906, 0.75, 0.9062, 0.75, 0.9062, 0.875, 0.8984, 0.875, 0.8984, 0.75, 0.9141, 0.875, 0.9141, 0.9773, 0.9063, 0.9773, 0.9062, 0.875, 0.8984, 0.5, 0.8984, 0.625, 0.8906, 0.625, 0.8906, 0.5, 0.9062, 0.5, 0.9062, 0.625, 0.8984, 0.625, 0.8984, 0.5, 0.9062, 0.625, 0.9062, 0.75, 0.8984, 0.75, 0.8984, 0.625, 0.8828, 0.5, 0.8828, 0.625, 0.875, 0.625, 0.875, 0.5, 0.8906, 0.5, 0.8906, 0.625, 0.8828, 0.625, 0.8828, 0.5, 0.8906, 0.625, 0.8906, 0.75, 0.8828, 0.75, 0.8828, 0.625, 0.8672, 0.75, 0.8672, 0.875, 0.8594, 0.875, 0.8594, 0.75, 0.875, 0.75, 0.875, 0.875, 0.8672, 0.875, 0.8672, 0.75, 0.8828, 0.875, 0.8828, 0.9773, 0.875, 0.9773, 0.875, 0.875, 0.8672, 0.5, 0.8672, 0.625, 0.8594, 0.625, 0.8594, 0.5, 0.875, 0.5, 0.875, 0.625, 0.8672, 0.625, 0.8672, 0.5, 0.875, 0.625, 0.875, 0.75, 0.8672, 0.75, 0.8672, 0.625, 0.8516, 0.5, 0.8516, 0.625, 0.8438, 0.625, 0.8438, 0.5, 0.8594, 0.5, 0.8594, 0.625, 0.8516, 0.625, 0.8516, 0.5, 0.8594, 0.625, 0.8594, 0.75, 0.8516, 0.75, 0.8516, 0.625, 0.8359, 0.75, 0.8359, 0.875, 0.8281, 0.875, 0.8281, 0.75, 0.8438, 0.75, 0.8438, 0.875, 0.8359, 0.875, 0.8359, 0.75, 0.8516, 0.875, 0.8516, 0.9773, 0.8438, 0.9773, 0.8438, 0.875, 0.8359, 0.5, 0.8359, 0.625, 0.8281, 0.625, 0.8281, 0.5, 0.8438, 0.5, 0.8438, 0.625, 0.8359, 0.625, 0.8359, 0.5, 0.8438, 0.625, 0.8438, 0.75, 0.8359, 0.75, 0.8359, 0.625, 0.8203, 0.5, 0.8203, 0.625, 0.8125, 0.625, 0.8125, 0.5, 0.8281, 0.5, 0.8281, 0.625, 0.8203, 0.625, 0.8203, 0.5, 0.8281, 0.625, 0.8281, 0.75, 0.8203, 0.75, 0.8203, 0.625, 0.8047, 0.75, 0.8047, 0.875, 0.7969, 0.875, 0.7969, 0.75, 0.8125, 0.75, 0.8125, 0.875, 0.8047, 0.875, 0.8047, 0.75, 0.8203, 0.875, 0.8203, 0.9773, 0.8125, 0.9773, 0.8125, 0.875, 0.8047, 0.5, 0.8047, 0.625, 0.7969, 0.625, 0.7969, 0.5, 0.8125, 0.5, 0.8125, 0.625, 0.8047, 0.625, 0.8047, 0.5, 0.8125, 0.625, 0.8125, 0.75, 0.8047, 0.75, 0.8047, 0.625, 0.7891, 0.5, 0.7891, 0.625, 0.7812, 0.625, 0.7812, 0.5, 0.7969, 0.5, 0.7969, 0.625, 0.7891, 0.625, 0.7891, 0.5, 0.7969, 0.625, 0.7969, 0.75, 0.7891, 0.75, 0.7891, 0.625, 0.7734, 0.75, 0.7734, 0.875, 0.7656, 0.875, 0.7656, 0.75, 0.7812, 0.75, 0.7812, 0.875, 0.7734, 0.875, 0.7734, 0.75, 0.7891, 0.875, 0.7891, 0.9773, 0.7812, 0.9773, 0.7812, 0.875, 0.7734, 0.5, 0.7734, 0.625, 0.7656, 0.625, 0.7656, 0.5, 0.7812, 0.5, 0.7812, 0.625, 0.7734, 0.625, 0.7734, 0.5, 0.7812, 0.625, 0.7812, 0.75, 0.7734, 0.75, 0.7734, 0.625, 0.7578, 0.5, 0.7578, 0.625, 0.75, 0.625, 0.75, 0.5, 0.7656, 0.5, 0.7656, 0.625, 0.7578, 0.625, 0.7578, 0.5, 0.7656, 0.625, 0.7656, 0.75, 0.7578, 0.75, 0.7578, 0.625, 0.7422, 0.75, 0.7422, 0.875, 0.7344, 0.875, 0.7344, 0.75, 0.75, 0.75, 0.75, 0.875, 0.7422, 0.875, 0.7422, 0.75, 0.7578, 0.875, 0.7578, 0.9773, 0.75, 0.9773, 0.75, 0.875, 0.7422, 0.5, 0.7422, 0.625, 0.7344, 0.625, 0.7344, 0.5, 0.75, 0.5, 0.75, 0.625, 0.7422, 0.625, 0.7422, 0.5, 0.75, 0.625, 0.75, 0.75, 0.7422, 0.75, 0.7422, 0.625, 0.7266, 0.5, 0.7266, 0.625, 0.7188, 0.625, 0.7188, 0.5, 0.7344, 0.5, 0.7344, 0.625, 0.7266, 0.625, 0.7266, 0.5, 0.7344, 0.625, 0.7344, 0.75, 0.7266, 0.75, 0.7266, 0.625, 0.7109, 0.75, 0.7109, 0.875, 0.7031, 0.875, 0.7031, 0.75, 0.7188, 0.75, 0.7188, 0.875, 0.7109, 0.875, 0.7109, 0.75, 0.7266, 0.875, 0.7266, 0.9773, 0.7188, 0.9773, 0.7188, 0.875, 0.7109, 0.5, 0.7109, 0.625, 0.7031, 0.625, 0.7031, 0.5, 0.7188, 0.5, 0.7188, 0.625, 0.7109, 0.625, 0.7109, 0.5, 0.7188, 0.625, 0.7188, 0.75, 0.7109, 0.75, 0.7109, 0.625, 0.6953, 0.5, 0.6953, 0.625, 0.6875, 0.625, 0.6875, 0.5, 0.7031, 0.5, 0.7031, 0.625, 0.6953, 0.625, 0.6953, 0.5, 0.7031, 0.625, 0.7031, 0.75, 0.6953, 0.75, 0.6953, 0.625, 0.6797, 0.75, 0.6797, 0.875, 0.6719, 0.875, 0.6719, 0.75, 0.6875, 0.75, 0.6875, 0.875, 0.6797, 0.875, 0.6797, 0.75, 0.6953, 0.875, 0.6953, 0.9773, 0.6875, 0.9773, 0.6875, 0.875, 0.6797, 0.5, 0.6797, 0.625, 0.6719, 0.625, 0.6719, 0.5, 0.6875, 0.5, 0.6875, 0.625, 0.6797, 0.625, 0.6797, 0.5, 0.6875, 0.625, 0.6875, 0.75, 0.6797, 0.75, 0.6797, 0.625, 0.6641, 0.5, 0.6641, 0.625, 0.6562, 0.625, 0.6562, 0.5, 0.6719, 0.5, 0.6719, 0.625, 0.6641, 0.625, 0.6641, 0.5, 0.6719, 0.625, 0.6719, 0.75, 0.6641, 0.75, 0.6641, 0.625, 0.6484, 0.75, 0.6484, 0.875, 0.6406, 0.875, 0.6406, 0.75, 0.6562, 0.75, 0.6562, 0.875, 0.6484, 0.875, 0.6484, 0.75, 0.6641, 0.875, 0.6641, 0.9773, 0.6562, 0.9773, 0.6562, 0.875, 0.6484, 0.5, 0.6484, 0.625, 0.6406, 0.625, 0.6406, 0.5, 0.6562, 0.5, 0.6562, 0.625, 0.6484, 0.625, 0.6484, 0.5, 0.6562, 0.625, 0.6562, 0.75, 0.6484, 0.75, 0.6484, 0.625, 0.6328, 0.5, 0.6328, 0.625, 0.625, 0.625, 0.625, 0.5, 0.6406, 0.5, 0.6406, 0.625, 0.6328, 0.625, 0.6328, 0.5, 0.6406, 0.625, 0.6406, 0.75, 0.6328, 0.75, 0.6328, 0.625, 0.6172, 0.75, 0.6172, 0.875, 0.6094, 0.875, 0.6094, 0.75, 0.625, 0.75, 0.625, 0.875, 0.6172, 0.875, 0.6172, 0.75, 0.6328, 0.875, 0.6328, 0.9773, 0.625, 0.9773, 0.625, 0.875, 0.6172, 0.5, 0.6172, 0.625, 0.6094, 0.625, 0.6094, 0.5, 0.625, 0.5, 0.625, 0.625, 0.6172, 0.625, 0.6172, 0.5, 0.625, 0.625, 0.625, 0.75, 0.6172, 0.75, 0.6172, 0.625, 0.6016, 0.5, 0.6016, 0.625, 0.5938, 0.625, 0.5938, 0.5, 0.6094, 0.5, 0.6094, 0.625, 0.6016, 0.625, 0.6016, 0.5, 0.6094, 0.625, 0.6094, 0.75, 0.6016, 0.75, 0.6016, 0.625, 0.5859, 0.75, 0.5859, 0.875, 0.5781, 0.875, 0.5781, 0.75, 0.5938, 0.75, 0.5938, 0.875, 0.5859, 0.875, 0.5859, 0.75, 0.6016, 0.875, 0.6016, 0.9773, 0.5938, 0.9773, 0.5938, 0.875, 0.5859, 0.5, 0.5859, 0.625, 0.5781, 0.625, 0.5781, 0.5, 0.5938, 0.5, 0.5938, 0.625, 0.5859, 0.625, 0.5859, 0.5, 0.5938, 0.625, 0.5938, 0.75, 0.5859, 0.75, 0.5859, 0.625, 0.5703, 0.5, 0.5703, 0.625, 0.5625, 0.625, 0.5625, 0.5, 0.5781, 0.5, 0.5781, 0.625, 0.5703, 0.625, 0.5703, 0.5, 0.5781, 0.625, 0.5781, 0.75, 0.5703, 0.75, 0.5703, 0.625, 0.5547, 0.75, 0.5547, 0.875, 0.5469, 0.875, 0.5469, 0.75, 0.5625, 0.75, 0.5625, 0.875, 0.5547, 0.875, 0.5547, 0.75, 0.5703, 0.875, 0.5703, 0.9773, 0.5625, 0.9773, 0.5625, 0.875, 0.5547, 0.5, 0.5547, 0.625, 0.5469, 0.625, 0.5469, 0.5, 0.5625, 0.5, 0.5625, 0.625, 0.5547, 0.625, 0.5547, 0.5, 0.5625, 0.625, 0.5625, 0.75, 0.5547, 0.75, 0.5547, 0.625, 0.5391, 0.5, 0.5391, 0.625, 0.5312, 0.625, 0.5312, 0.5, 0.5469, 0.5, 0.5469, 0.625, 0.5391, 0.625, 0.5391, 0.5, 0.5469, 0.625, 0.5469, 0.75, 0.5391, 0.75, 0.5391, 0.625, 0.5234, 0.75, 0.5234, 0.875, 0.5156, 0.875, 0.5156, 0.75, 0.5312, 0.75, 0.5312, 0.875, 0.5234, 0.875, 0.5234, 0.75, 0.5391, 0.875, 0.5391, 0.9773, 0.5312, 0.9773, 0.5312, 0.875, 0.5234, 0.5, 0.5234, 0.625, 0.5156, 0.625, 0.5156, 0.5, 0.5312, 0.5, 0.5312, 0.625, 0.5234, 0.625, 0.5234, 0.5, 0.5312, 0.625, 0.5312, 0.75, 0.5234, 0.75, 0.5234, 0.625, 0.5078, 0.5, 0.5078, 0.625, 0.5, 0.625, 0.5, 0.5, 0.5156, 0.5, 0.5156, 0.625, 0.5078, 0.625, 0.5078, 0.5, 0.5156, 0.625, 0.5156, 0.75, 0.5078, 0.75, 0.5078, 0.625, 0.4922, 0.75, 0.4922, 0.875, 0.4844, 0.875, 0.4844, 0.75, 0.5, 0.75, 0.5, 0.875, 0.4922, 0.875, 0.4922, 0.75, 0.5078, 0.875, 0.5078, 0.9773, 0.5, 0.9773, 0.5, 0.875, 0.4922, 0.5, 0.4922, 0.625, 0.4844, 0.625, 0.4844, 0.5, 0.5, 0.5, 0.5, 0.625, 0.4922, 0.625, 0.4922, 0.5, 0.5, 0.625, 0.5, 0.75, 0.4922, 0.75, 0.4922, 0.625, 0.4766, 0.5, 0.4766, 0.625, 0.4688, 0.625, 0.4688, 0.5, 0.4844, 0.5, 0.4844, 0.625, 0.4766, 0.625, 0.4766, 0.5, 0.4844, 0.625, 0.4844, 0.75, 0.4766, 0.75, 0.4766, 0.625, 0.4609, 0.75, 0.4609, 0.875, 0.4531, 0.875, 0.4531, 0.75, 0.4688, 0.75, 0.4688, 0.875, 0.4609, 0.875, 0.4609, 0.75, 0.4766, 0.875, 0.4766, 0.9773, 0.4688, 0.9773, 0.4688, 0.875, 0.4609, 0.5, 0.4609, 0.625, 0.4531, 0.625, 0.4531, 0.5, 0.4688, 0.5, 0.4688, 0.625, 0.4609, 0.625, 0.4609, 0.5, 0.4688, 0.625, 0.4688, 0.75, 0.4609, 0.75, 0.4609, 0.625, 0.4453, 0.5, 0.4453, 0.625, 0.4375, 0.625, 0.4375, 0.5, 0.4531, 0.5, 0.4531, 0.625, 0.4453, 0.625, 0.4453, 0.5, 0.4531, 0.625, 0.4531, 0.75, 0.4453, 0.75, 0.4453, 0.625, 0.4297, 0.75, 0.4297, 0.875, 0.4219, 0.875, 0.4219, 0.75, 0.4375, 0.75, 0.4375, 0.875, 0.4297, 0.875, 0.4297, 0.75, 0.4453, 0.875, 0.4453, 0.9773, 0.4375, 0.9773, 0.4375, 0.875, 0.4297, 0.5, 0.4297, 0.625, 0.4219, 0.625, 0.4219, 0.5, 0.4375, 0.5, 0.4375, 0.625, 0.4297, 0.625, 0.4297, 0.5, 0.4375, 0.625, 0.4375, 0.75, 0.4297, 0.75, 0.4297, 0.625, 0.4141, 0.5, 0.4141, 0.625, 0.4062, 0.625, 0.4062, 0.5, 0.4219, 0.5, 0.4219, 0.625, 0.4141, 0.625, 0.4141, 0.5, 0.4219, 0.625, 0.4219, 0.75, 0.4141, 0.75, 0.4141, 0.625, 0.3984, 0.75, 0.3984, 0.875, 0.3906, 0.875, 0.3906, 0.75, 0.4062, 0.75, 0.4062, 0.875, 0.3984, 0.875, 0.3984, 0.75, 0.4141, 0.875, 0.4141, 0.9773, 0.4062, 0.9773, 0.4062, 0.875, 0.3984, 0.5, 0.3984, 0.625, 0.3906, 0.625, 0.3906, 0.5, 0.4062, 0.5, 0.4062, 0.625, 0.3984, 0.625, 0.3984, 0.5, 0.4062, 0.625, 0.4062, 0.75, 0.3984, 0.75, 0.3984, 0.625, 0.3828, 0.5, 0.3828, 0.625, 0.375, 0.625, 0.375, 0.5, 0.3906, 0.5, 0.3906, 0.625, 0.3828, 0.625, 0.3828, 0.5, 0.3906, 0.625, 0.3906, 0.75, 0.3828, 0.75, 0.3828, 0.625, 0.3672, 0.75, 0.3672, 0.875, 0.3594, 0.875, 0.3594, 0.75, 0.375, 0.75, 0.375, 0.875, 0.3672, 0.875, 0.3672, 0.75, 0.3828, 0.875, 0.3828, 0.9773, 0.375, 0.9773, 0.375, 0.875, 0.3672, 0.5, 0.3672, 0.625, 0.3594, 0.625, 0.3594, 0.5, 0.375, 0.5, 0.375, 0.625, 0.3672, 0.625, 0.3672, 0.5, 0.375, 0.625, 0.375, 0.75, 0.3672, 0.75, 0.3672, 0.625, 0.3516, 0.5, 0.3516, 0.625, 0.3438, 0.625, 0.3438, 0.5, 0.3594, 0.5, 0.3594, 0.625, 0.3516, 0.625, 0.3516, 0.5, 0.3594, 0.625, 0.3594, 0.75, 0.3516, 0.75, 0.3516, 0.625, 0.3359, 0.75, 0.3359, 0.875, 0.3281, 0.875, 0.3281, 0.75, 0.3438, 0.75, 0.3438, 0.875, 0.3359, 0.875, 0.3359, 0.75, 0.3516, 0.875, 0.3516, 0.9773, 0.3438, 0.9773, 0.3438, 0.875, 0.3359, 0.5, 0.3359, 0.625, 0.3281, 0.625, 0.3281, 0.5, 0.3438, 0.5, 0.3438, 0.625, 0.3359, 0.625, 0.3359, 0.5, 0.3438, 0.625, 0.3438, 0.75, 0.3359, 0.75, 0.3359, 0.625, 0.3203, 0.5, 0.3203, 0.625, 0.3125, 0.625, 0.3125, 0.5, 0.3281, 0.5, 0.3281, 0.625, 0.3203, 0.625, 0.3203, 0.5, 0.3281, 0.625, 0.3281, 0.75, 0.3203, 0.75, 0.3203, 0.625, 0.3047, 0.75, 0.3047, 0.875, 0.2969, 0.875, 0.2969, 0.75, 0.3125, 0.75, 0.3125, 0.875, 0.3047, 0.875, 0.3047, 0.75, 0.3203, 0.875, 0.3203, 0.9773, 0.3125, 0.9773, 0.3125, 0.875, 0.3047, 0.5, 0.3047, 0.625, 0.2969, 0.625, 0.2969, 0.5, 0.3125, 0.5, 0.3125, 0.625, 0.3047, 0.625, 0.3047, 0.5, 0.3125, 0.625, 0.3125, 0.75, 0.3047, 0.75, 0.3047, 0.625, 0.2891, 0.5, 0.2891, 0.625, 0.2812, 0.625, 0.2812, 0.5, 0.2969, 0.5, 0.2969, 0.625, 0.2891, 0.625, 0.2891, 0.5, 0.2969, 0.625, 0.2969, 0.75, 0.2891, 0.75, 0.2891, 0.625, 0.2734, 0.75, 0.2734, 0.875, 0.2656, 0.875, 0.2656, 0.75, 0.2812, 0.75, 0.2812, 0.875, 0.2734, 0.875, 0.2734, 0.75, 0.2891, 0.875, 0.2891, 0.9773, 0.2812, 0.9773, 0.2812, 0.875, 0.2734, 0.5, 0.2734, 0.625, 0.2656, 0.625, 0.2656, 0.5, 0.2812, 0.5, 0.2812, 0.625, 0.2734, 0.625, 0.2734, 0.5, 0.2812, 0.625, 0.2812, 0.75, 0.2734, 0.75, 0.2734, 0.625, 0.2578, 0.5, 0.2578, 0.625, 0.25, 0.625, 0.25, 0.5, 0.2656, 0.5, 0.2656, 0.625, 0.2578, 0.625, 0.2578, 0.5, 0.2656, 0.625, 0.2656, 0.75, 0.2578, 0.75, 0.2578, 0.625, 0.2422, 0.75, 0.2422, 0.875, 0.2344, 0.875, 0.2344, 0.75, 0.25, 0.75, 0.25, 0.875, 0.2422, 0.875, 0.2422, 0.75, 0.2578, 0.875, 0.2578, 0.9773, 0.25, 0.9773, 0.25, 0.875, 0.2422, 0.5, 0.2422, 0.625, 0.2344, 0.625, 0.2344, 0.5, 0.25, 0.5, 0.25, 0.625, 0.2422, 0.625, 0.2422, 0.5, 0.25, 0.625, 0.25, 0.75, 0.2422, 0.75, 0.2422, 0.625, 0.2266, 0.5, 0.2266, 0.625, 0.2188, 0.625, 0.2188, 0.5, 0.2344, 0.5, 0.2344, 0.625, 0.2266, 0.625, 0.2266, 0.5, 0.2344, 0.625, 0.2344, 0.75, 0.2266, 0.75, 0.2266, 0.625, 0.2109, 0.75, 0.2109, 0.875, 0.2031, 0.875, 0.2031, 0.75, 0.2188, 0.75, 0.2188, 0.875, 0.2109, 0.875, 0.2109, 0.75, 0.2266, 0.875, 0.2266, 0.9773, 0.2188, 0.9773, 0.2188, 0.875, 0.2109, 0.5, 0.2109, 0.625, 0.2031, 0.625, 0.2031, 0.5, 0.2188, 0.5, 0.2188, 0.625, 0.2109, 0.625, 0.2109, 0.5, 0.2188, 0.625, 0.2188, 0.75, 0.2109, 0.75, 0.2109, 0.625, 0.1953, 0.5, 0.1953, 0.625, 0.1875, 0.625, 0.1875, 0.5, 0.2031, 0.5, 0.2031, 0.625, 0.1953, 0.625, 0.1953, 0.5, 0.2031, 0.625, 0.2031, 0.75, 0.1953, 0.75, 0.1953, 0.625, 0.1797, 0.75, 0.1797, 0.875, 0.1719, 0.875, 0.1719, 0.75, 0.1875, 0.75, 0.1875, 0.875, 0.1797, 0.875, 0.1797, 0.75, 0.1953, 0.875, 0.1953, 0.9773, 0.1875, 0.9773, 0.1875, 0.875, 0.1797, 0.5, 0.1797, 0.625, 0.1719, 0.625, 0.1719, 0.5, 0.1875, 0.5, 0.1875, 0.625, 0.1797, 0.625, 0.1797, 0.5, 0.1875, 0.625, 0.1875, 0.75, 0.1797, 0.75, 0.1797, 0.625, 0.1641, 0.5, 0.1641, 0.625, 0.1562, 0.625, 0.1562, 0.5, 0.1719, 0.5, 0.1719, 0.625, 0.1641, 0.625, 0.1641, 0.5, 0.1719, 0.625, 0.1719, 0.75, 0.1641, 0.75, 0.1641, 0.625, 0.1484, 0.75, 0.1484, 0.875, 0.1406, 0.875, 0.1406, 0.75, 0.1562, 0.75, 0.1562, 0.875, 0.1484, 0.875, 0.1484, 0.75, 0.1641, 0.875, 0.1641, 0.9773, 0.1562, 0.9773, 0.1562, 0.875, 0.1484, 0.5, 0.1484, 0.625, 0.1406, 0.625, 0.1406, 0.5, 0.1562, 0.5, 0.1562, 0.625, 0.1484, 0.625, 0.1484, 0.5, 0.1562, 0.625, 0.1562, 0.75, 0.1484, 0.75, 0.1484, 0.625, 0.1328, 0.5, 0.1328, 0.625, 0.125, 0.625, 0.125, 0.5, 0.1406, 0.5, 0.1406, 0.625, 0.1328, 0.625, 0.1328, 0.5, 0.1406, 0.625, 0.1406, 0.75, 0.1328, 0.75, 0.1328, 0.625, 0.1172, 0.75, 0.1172, 0.875, 0.1094, 0.875, 0.1094, 0.75, 0.125, 0.75, 0.125, 0.875, 0.1172, 0.875, 0.1172, 0.75, 0.1328, 0.875, 0.1328, 0.9773, 0.125, 0.9773, 0.125, 0.875, 0.1172, 0.5, 0.1172, 0.625, 0.1094, 0.625, 0.1094, 0.5, 0.125, 0.5, 0.125, 0.625, 0.1172, 0.625, 0.1172, 0.5, 0.125, 0.625, 0.125, 0.75, 0.1172, 0.75, 0.1172, 0.625, 0.1016, 0.5, 0.1016, 0.625, 0.09375, 0.625, 0.09375, 0.5, 0.1094, 0.5, 0.1094, 0.625, 0.1016, 0.625, 0.1016, 0.5, 0.1094, 0.625, 0.1094, 0.75, 0.1016, 0.75, 0.1016, 0.625, 0.08594, 0.75, 0.08594, 0.875, 0.07812, 0.875, 0.07812, 0.75, 0.09375, 0.75, 0.09375, 0.875, 0.08594, 0.875, 0.08594, 0.75, 0.1016, 0.875, 0.1016, 0.9773, 0.09375, 0.9773, 0.09375, 0.875, 0.08594, 0.5, 0.08594, 0.625, 0.07812, 0.625, 0.07812, 0.5, 0.09375, 0.5, 0.09375, 0.625, 0.08594, 0.625, 0.08594, 0.5, 0.09375, 0.625, 0.09375, 0.75, 0.08594, 0.75, 0.08594, 0.625, 0.07031, 0.5, 0.07031, 0.625, 0.0625, 0.625, 0.0625, 0.5, 0.07812, 0.5, 0.07812, 0.625, 0.07031, 0.625, 0.07031, 0.5, 0.07812, 0.625, 0.07812, 0.75, 0.07031, 0.75, 0.07031, 0.625, 0.05469, 0.75, 0.05469, 0.875, 0.04688, 0.875, 0.04688, 0.75, 0.0625, 0.75, 0.0625, 0.875, 0.05469, 0.875, 0.05469, 0.75, 0.07031, 0.875, 0.07031, 0.9773, 0.0625, 0.9773, 0.0625, 0.875, 0.05469, 0.5, 0.05469, 0.625, 0.04688, 0.625, 0.04688, 0.5, 0.0625, 0.5, 0.0625, 0.625, 0.05469, 0.625, 0.05469, 0.5, 0.0625, 0.625, 0.0625, 0.75, 0.05469, 0.75, 0.05469, 0.625, 0.03906, 0.5, 0.03906, 0.625, 0.03125, 0.625, 0.03125, 0.5, 0.04688, 0.5, 0.04688, 0.625, 0.03906, 0.625, 0.03906, 0.5, 0.04688, 0.625, 0.04688, 0.75, 0.03906, 0.75, 0.03906, 0.625, 0.02344, 0.75, 0.02344, 0.875, 0.01562, 0.875, 0.01562, 0.75, 0.03125, 0.75, 0.03125, 0.875, 0.02344, 0.875, 0.02344, 0.75, 0.03906, 0.875, 0.03906, 0.9773, 0.03125, 0.9773, 0.03125, 0.875, 0.02344, 0.5, 0.02344, 0.625, 0.01562, 0.625, 0.01562, 0.5, 0.03125, 0.5, 0.03125, 0.625, 0.02344, 0.625, 0.02344, 0.5, 0.03125, 0.625, 0.03125, 0.75, 0.02344, 0.75, 0.02344, 0.625, 0.007812, 0.5, 0.007812, 0.625, 0.0, 0.625, 0.0, 0.5, 0.01562, 0.5, 0.01562, 0.625, 0.007812, 0.625, 0.007812, 0.5, 0.01562, 0.625, 0.01562, 0.75, 0.007812, 0.75, 0.007812, 0.625, 0.007812, 0.75, 0.007812, 0.875, 0.0, 0.875, 0.0, 0.75, 0.01562, 0.75, 0.01562, 0.875, 0.007812, 0.875, 0.007812, 0.75, 0.02344, 0.875, 0.02344, 0.9773, 0.01562, 0.9773, 0.01562, 0.875, 0.03906, 0.75, 0.03906, 0.875, 0.03125, 0.875, 0.03125, 0.75, 0.04688, 0.75, 0.04688, 0.875, 0.03906, 0.875, 0.03906, 0.75, 0.05469, 0.875, 0.05469, 0.9773, 0.04688, 0.9773, 0.04688, 0.875, 0.07031, 0.75, 0.07031, 0.875, 0.0625, 0.875, 0.0625, 0.75, 0.07812, 0.75, 0.07812, 0.875, 0.07031, 0.875, 0.07031, 0.75, 0.08594, 0.875, 0.08594, 0.9773, 0.07813, 0.9773, 0.07812, 0.875, 0.1016, 0.75, 0.1016, 0.875, 0.09375, 0.875, 0.09375, 0.75, 0.1094, 0.75, 0.1094, 0.875, 0.1016, 0.875, 0.1016, 0.75, 0.1172, 0.875, 0.1172, 0.9773, 0.1094, 0.9773, 0.1094, 0.875, 0.1328, 0.75, 0.1328, 0.875, 0.125, 0.875, 0.125, 0.75, 0.1406, 0.75, 0.1406, 0.875, 0.1328, 0.875, 0.1328, 0.75, 0.1484, 0.875, 0.1484, 0.9773, 0.1406, 0.9773, 0.1406, 0.875, 0.1641, 0.75, 0.1641, 0.875, 0.1562, 0.875, 0.1562, 0.75, 0.1719, 0.75, 0.1719, 0.875, 0.1641, 0.875, 0.1641, 0.75, 0.1797, 0.875, 0.1797, 0.9773, 0.1719, 0.9773, 0.1719, 0.875, 0.1953, 0.75, 0.1953, 0.875, 0.1875, 0.875, 0.1875, 0.75, 0.2031, 0.75, 0.2031, 0.875, 0.1953, 0.875, 0.1953, 0.75, 0.2109, 0.875, 0.2109, 0.9773, 0.2031, 0.9773, 0.2031, 0.875, 0.2266, 0.75, 0.2266, 0.875, 0.2188, 0.875, 0.2188, 0.75, 0.2344, 0.75, 0.2344, 0.875, 0.2266, 0.875, 0.2266, 0.75, 0.2422, 0.875, 0.2422, 0.9773, 0.2344, 0.9773, 0.2344, 0.875, 0.2578, 0.75, 0.2578, 0.875, 0.25, 0.875, 0.25, 0.75, 0.2656, 0.75, 0.2656, 0.875, 0.2578, 0.875, 0.2578, 0.75, 0.2734, 0.875, 0.2734, 0.9773, 0.2656, 0.9773, 0.2656, 0.875, 0.2891, 0.75, 0.2891, 0.875, 0.2812, 0.875, 0.2812, 0.75, 0.2969, 0.75, 0.2969, 0.875, 0.2891, 0.875, 0.2891, 0.75, 0.3047, 0.875, 0.3047, 0.9773, 0.2969, 0.9773, 0.2969, 0.875, 0.3203, 0.75, 0.3203, 0.875, 0.3125, 0.875, 0.3125, 0.75, 0.3281, 0.75, 0.3281, 0.875, 0.3203, 0.875, 0.3203, 0.75, 0.3359, 0.875, 0.3359, 0.9773, 0.3281, 0.9773, 0.3281, 0.875, 0.3516, 0.75, 0.3516, 0.875, 0.3438, 0.875, 0.3438, 0.75, 0.3594, 0.75, 0.3594, 0.875, 0.3516, 0.875, 0.3516, 0.75, 0.3672, 0.875, 0.3672, 0.9773, 0.3594, 0.9773, 0.3594, 0.875, 0.3828, 0.75, 0.3828, 0.875, 0.375, 0.875, 0.375, 0.75, 0.3906, 0.75, 0.3906, 0.875, 0.3828, 0.875, 0.3828, 0.75, 0.3984, 0.875, 0.3984, 0.9773, 0.3906, 0.9773, 0.3906, 0.875, 0.4141, 0.75, 0.4141, 0.875, 0.4062, 0.875, 0.4062, 0.75, 0.4219, 0.75, 0.4219, 0.875, 0.4141, 0.875, 0.4141, 0.75, 0.4297, 0.875, 0.4297, 0.9773, 0.4219, 0.9773, 0.4219, 0.875, 0.4453, 0.75, 0.4453, 0.875, 0.4375, 0.875, 0.4375, 0.75, 0.4531, 0.75, 0.4531, 0.875, 0.4453, 0.875, 0.4453, 0.75, 0.4609, 0.875, 0.4609, 0.9773, 0.4531, 0.9773, 0.4531, 0.875, 0.4766, 0.75, 0.4766, 0.875, 0.4688, 0.875, 0.4688, 0.75, 0.4844, 0.75, 0.4844, 0.875, 0.4766, 0.875, 0.4766, 0.75, 0.4922, 0.875, 0.4922, 0.9773, 0.4844, 0.9773, 0.4844, 0.875, 0.5078, 0.75, 0.5078, 0.875, 0.5, 0.875, 0.5, 0.75, 0.5156, 0.75, 0.5156, 0.875, 0.5078, 0.875, 0.5078, 0.75, 0.5234, 0.875, 0.5234, 0.9773, 0.5156, 0.9773, 0.5156, 0.875, 0.5391, 0.75, 0.5391, 0.875, 0.5312, 0.875, 0.5312, 0.75, 0.5469, 0.75, 0.5469, 0.875, 0.5391, 0.875, 0.5391, 0.75, 0.5547, 0.875, 0.5547, 0.9773, 0.5469, 0.9773, 0.5469, 0.875, 0.5703, 0.75, 0.5703, 0.875, 0.5625, 0.875, 0.5625, 0.75, 0.5781, 0.75, 0.5781, 0.875, 0.5703, 0.875, 0.5703, 0.75, 0.5859, 0.875, 0.5859, 0.9773, 0.5781, 0.9773, 0.5781, 0.875, 0.6016, 0.75, 0.6016, 0.875, 0.5938, 0.875, 0.5938, 0.75, 0.6094, 0.75, 0.6094, 0.875, 0.6016, 0.875, 0.6016, 0.75, 0.6172, 0.875, 0.6172, 0.9773, 0.6094, 0.9773, 0.6094, 0.875, 0.6328, 0.75, 0.6328, 0.875, 0.625, 0.875, 0.625, 0.75, 0.6406, 0.75, 0.6406, 0.875, 0.6328, 0.875, 0.6328, 0.75, 0.6484, 0.875, 0.6484, 0.9773, 0.6406, 0.9773, 0.6406, 0.875, 0.6641, 0.75, 0.6641, 0.875, 0.6562, 0.875, 0.6562, 0.75, 0.6719, 0.75, 0.6719, 0.875, 0.6641, 0.875, 0.6641, 0.75, 0.6797, 0.875, 0.6797, 0.9773, 0.6719, 0.9773, 0.6719, 0.875, 0.6953, 0.75, 0.6953, 0.875, 0.6875, 0.875, 0.6875, 0.75, 0.7031, 0.75, 0.7031, 0.875, 0.6953, 0.875, 0.6953, 0.75, 0.7109, 0.875, 0.7109, 0.9773, 0.7031, 0.9773, 0.7031, 0.875, 0.7266, 0.75, 0.7266, 0.875, 0.7188, 0.875, 0.7188, 0.75, 0.7344, 0.75, 0.7344, 0.875, 0.7266, 0.875, 0.7266, 0.75, 0.7422, 0.875, 0.7422, 0.9773, 0.7344, 0.9773, 0.7344, 0.875, 0.7578, 0.75, 0.7578, 0.875, 0.75, 0.875, 0.75, 0.75, 0.7656, 0.75, 0.7656, 0.875, 0.7578, 0.875, 0.7578, 0.75, 0.7734, 0.875, 0.7734, 0.9773, 0.7656, 0.9773, 0.7656, 0.875, 0.7891, 0.75, 0.7891, 0.875, 0.7812, 0.875, 0.7812, 0.75, 0.7969, 0.75, 0.7969, 0.875, 0.7891, 0.875, 0.7891, 0.75, 0.8047, 0.875, 0.8047, 0.9773, 0.7969, 0.9773, 0.7969, 0.875, 0.8203, 0.75, 0.8203, 0.875, 0.8125, 0.875, 0.8125, 0.75, 0.8281, 0.75, 0.8281, 0.875, 0.8203, 0.875, 0.8203, 0.75, 0.8359, 0.875, 0.8359, 0.9773, 0.8281, 0.9773, 0.8281, 0.875, 0.8516, 0.75, 0.8516, 0.875, 0.8438, 0.875, 0.8438, 0.75, 0.8594, 0.75, 0.8594, 0.875, 0.8516, 0.875, 0.8516, 0.75, 0.8672, 0.875, 0.8672, 0.9773, 0.8594, 0.9773, 0.8594, 0.875, 0.8828, 0.75, 0.8828, 0.875, 0.875, 0.875, 0.875, 0.75, 0.8906, 0.75, 0.8906, 0.875, 0.8828, 0.875, 0.8828, 0.75, 0.8984, 0.875, 0.8984, 0.9773, 0.8906, 0.9773, 0.8906, 0.875, 0.9141, 0.75, 0.9141, 0.875, 0.9062, 0.875, 0.9062, 0.75, 0.9219, 0.75, 0.9219, 0.875, 0.9141, 0.875, 0.9141, 0.75, 0.9297, 0.875, 0.9297, 0.9773, 0.9219, 0.9773, 0.9219, 0.875, 0.9453, 0.75, 0.9453, 0.875, 0.9375, 0.875, 0.9375, 0.75, 0.9531, 0.75, 0.9531, 0.875, 0.9453, 0.875, 0.9453, 0.75, 0.9609, 0.875, 0.9609, 0.9773, 0.9531, 0.9773, 0.9531, 0.875, 0.9766, 0.75, 0.9766, 0.875, 0.9688, 0.875, 0.9688, 0.75, 0.9844, 0.75, 0.9844, 0.875, 0.9766, 0.875, 0.9766, 0.75, 0.9922, 0.875, 0.9922, 0.9773, 0.9844, 0.9773, 0.9844, 0.875, 0.9922, 0.9773, 1.0, 0.9773, 0.9997, 1.0, 0.9925, 1.0, 0.9609, 0.9773, 0.9688, 0.9773, 0.9685, 1.0, 0.9612, 1.0, 0.9297, 0.9773, 0.9375, 0.9773, 0.9372, 1.0, 0.93, 1.0, 0.8984, 0.9773, 0.9062, 0.9773, 0.906, 1.0, 0.8987, 1.0, 0.8672, 0.9773, 0.875, 0.9773, 0.8747, 1.0, 0.8675, 1.0, 0.8359, 0.9773, 0.8438, 0.9773, 0.8435, 1.0, 0.8362, 1.0, 0.8047, 0.9773, 0.8125, 0.9773, 0.8122, 1.0, 0.805, 1.0, 0.7734, 0.9773, 0.7812, 0.9773, 0.781, 1.0, 0.7737, 1.0, 0.7422, 0.9773, 0.75, 0.9773, 0.7497, 1.0, 0.7425, 1.0, 0.7109, 0.9773, 0.7188, 0.9773, 0.7185, 1.0, 0.7112, 1.0, 0.6797, 0.9773, 0.6875, 0.9773, 0.6872, 1.0, 0.68, 1.0, 0.6484, 0.9773, 0.6562, 0.9773, 0.656, 1.0, 0.6487, 1.0, 0.6172, 0.9773, 0.625, 0.9773, 0.6247, 1.0, 0.6175, 1.0, 0.5859, 0.9773, 0.5938, 0.9773, 0.5935, 1.0, 0.5862, 1.0, 0.5547, 0.9773, 0.5625, 0.9773, 0.5622, 1.0, 0.555, 1.0, 0.5234, 0.9773, 0.5312, 0.9773, 0.531, 1.0, 0.5237, 1.0, 0.4922, 0.9773, 0.5, 0.9773, 0.4997, 1.0, 0.4925, 1.0, 0.4609, 0.9773, 0.4688, 0.9773, 0.4685, 1.0, 0.4612, 1.0, 0.4297, 0.9773, 0.4375, 0.9773, 0.4372, 1.0, 0.43, 1.0, 0.3984, 0.9773, 0.4062, 0.9773, 0.406, 1.0, 0.3987, 1.0, 0.3672, 0.9773, 0.375, 0.9773, 0.3747, 1.0, 0.3675, 1.0, 0.3359, 0.9773, 0.3438, 0.9773, 0.3435, 1.0, 0.3362, 1.0, 0.3047, 0.9773, 0.3125, 0.9773, 0.3122, 1.0, 0.305, 1.0, 0.2734, 0.9773, 0.2812, 0.9773, 0.281, 1.0, 0.2737, 1.0, 0.2422, 0.9773, 0.25, 0.9773, 0.2497, 1.0, 0.2425, 1.0, 0.2109, 0.9773, 0.2188, 0.9773, 0.2185, 1.0, 0.2112, 1.0, 0.1797, 0.9773, 0.1875, 0.9773, 0.1872, 1.0, 0.18, 1.0, 0.1484, 0.9773, 0.1562, 0.9773, 0.156, 1.0, 0.1487, 1.0, 0.1172, 0.9773, 0.125, 0.9773, 0.1247, 1.0, 0.1175, 1.0, 0.08594, 0.9773, 0.09375, 0.9773, 0.09349, 1.0, 0.08622, 1.0, 0.05469, 0.9773, 0.0625, 0.9773, 0.06224, 1.0, 0.05497, 1.0, 0.02344, 0.9773, 0.03125, 0.9773, 0.03099, 1.0, 0.02372, 1.0, 0.9766, 0.9773, 0.9844, 0.9773, 0.9841, 1.0, 0.9768, 1.0, 0.9453, 0.9773, 0.9531, 0.9773, 0.9529, 1.0, 0.9456, 1.0, 0.9141, 0.9773, 0.9219, 0.9773, 0.9216, 1.0, 0.9143, 1.0, 0.8828, 0.9773, 0.8906, 0.9773, 0.8904, 1.0, 0.8831, 1.0, 0.8516, 0.9773, 0.8594, 0.9773, 0.8591, 1.0, 0.8518, 1.0, 0.8203, 0.9773, 0.8281, 0.9773, 0.8279, 1.0, 0.8206, 1.0, 0.7891, 0.9773, 0.7969, 0.9773, 0.7966, 1.0, 0.7893, 1.0, 0.7578, 0.9773, 0.7656, 0.9773, 0.7654, 1.0, 0.7581, 1.0, 0.7266, 0.9773, 0.7344, 0.9773, 0.7341, 1.0, 0.7268, 1.0, 0.6953, 0.9773, 0.7031, 0.9773, 0.7029, 1.0, 0.6956, 1.0, 0.6641, 0.9773, 0.6719, 0.9773, 0.6716, 1.0, 0.6643, 1.0, 0.6328, 0.9773, 0.6406, 0.9773, 0.6404, 1.0, 0.6331, 1.0, 0.6016, 0.9773, 0.6094, 0.9773, 0.6091, 1.0, 0.6018, 1.0, 0.5703, 0.9773, 0.5781, 0.9773, 0.5779, 1.0, 0.5706, 1.0, 0.5391, 0.9773, 0.5469, 0.9773, 0.5466, 1.0, 0.5393, 1.0, 0.5078, 0.9773, 0.5156, 0.9773, 0.5154, 1.0, 0.5081, 1.0, 0.4766, 0.9773, 0.4844, 0.9773, 0.4841, 1.0, 0.4768, 1.0, 0.4453, 0.9773, 0.4531, 0.9773, 0.4529, 1.0, 0.4456, 1.0, 0.4141, 0.9773, 0.4219, 0.9773, 0.4216, 1.0, 0.4143, 1.0, 0.3828, 0.9773, 0.3906, 0.9773, 0.3904, 1.0, 0.3831, 1.0, 0.3516, 0.9773, 0.3594, 0.9773, 0.3591, 1.0, 0.3518, 1.0, 0.3203, 0.9773, 0.3281, 0.9773, 0.3279, 1.0, 0.3206, 1.0, 0.2891, 0.9773, 0.2969, 0.9773, 0.2966, 1.0, 0.2893, 1.0, 0.2578, 0.9773, 0.2656, 0.9773, 0.2654, 1.0, 0.2581, 1.0, 0.2266, 0.9773, 0.2344, 0.9773, 0.2341, 1.0, 0.2268, 1.0, 0.1953, 0.9773, 0.2031, 0.9773, 0.2029, 1.0, 0.1956, 1.0, 0.1641, 0.9773, 0.1719, 0.9773, 0.1716, 1.0, 0.1643, 1.0, 0.1328, 0.9773, 0.1406, 0.9773, 0.1404, 1.0, 0.1331, 1.0, 0.1016, 0.9773, 0.1094, 0.9773, 0.1091, 1.0, 0.1018, 1.0, 0.07031, 0.9773, 0.07812, 0.9773, 0.07787, 1.0, 0.0706, 1.0, 0.03906, 0.9773, 0.04688, 0.9773, 0.04662, 1.0, 0.03935, 1.0, 0.007812, 0.9773, 0.01562, 0.9773, 0.01537, 1.0, 0.008096, 1.0, 0.9844, 0.9773, 0.9922, 0.9773, 0.9919, 1.0, 0.9846, 1.0, 0.9531, 0.9773, 0.9609, 0.9773, 0.9607, 1.0, 0.9534, 1.0, 0.9219, 0.9773, 0.9297, 0.9773, 0.9294, 1.0, 0.9221, 1.0, 0.8906, 0.9773, 0.8984, 0.9773, 0.8982, 1.0, 0.8909, 1.0, 0.8594, 0.9773, 0.8672, 0.9773, 0.8669, 1.0, 0.8596, 1.0, 0.8281, 0.9773, 0.8359, 0.9773, 0.8357, 1.0, 0.8284, 1.0, 0.7969, 0.9773, 0.8047, 0.9773, 0.8044, 1.0, 0.7971, 1.0, 0.7656, 0.9773, 0.7734, 0.9773, 0.7732, 1.0, 0.7659, 1.0, 0.7344, 0.9773, 0.7422, 0.9773, 0.7419, 1.0, 0.7346, 1.0, 0.7031, 0.9773, 0.7109, 0.9773, 0.7107, 1.0, 0.7034, 1.0, 0.6719, 0.9773, 0.6797, 0.9773, 0.6794, 1.0, 0.6721, 1.0, 0.6406, 0.9773, 0.6484, 0.9773, 0.6482, 1.0, 0.6409, 1.0, 0.6094, 0.9773, 0.6172, 0.9773, 0.6169, 1.0, 0.6096, 1.0, 0.5781, 0.9773, 0.5859, 0.9773, 0.5857, 1.0, 0.5784, 1.0, 0.5469, 0.9773, 0.5547, 0.9773, 0.5544, 1.0, 0.5471, 1.0, 0.5156, 0.9773, 0.5234, 0.9773, 0.5232, 1.0, 0.5159, 1.0, 0.4844, 0.9773, 0.4922, 0.9773, 0.4919, 1.0, 0.4846, 1.0, 0.4531, 0.9773, 0.4609, 0.9773, 0.4607, 1.0, 0.4534, 1.0, 0.4219, 0.9773, 0.4297, 0.9773, 0.4294, 1.0, 0.4221, 1.0, 0.3906, 0.9773, 0.3984, 0.9773, 0.3982, 1.0, 0.3909, 1.0, 0.3594, 0.9773, 0.3672, 0.9773, 0.3669, 1.0, 0.3596, 1.0, 0.3281, 0.9773, 0.3359, 0.9773, 0.3357, 1.0, 0.3284, 1.0, 0.2969, 0.9773, 0.3047, 0.9773, 0.3044, 1.0, 0.2971, 1.0, 0.2656, 0.9773, 0.2734, 0.9773, 0.2732, 1.0, 0.2659, 1.0, 0.2344, 0.9773, 0.2422, 0.9773, 0.2419, 1.0, 0.2346, 1.0, 0.2031, 0.9773, 0.2109, 0.9773, 0.2107, 1.0, 0.2034, 1.0, 0.1719, 0.9773, 0.1797, 0.9773, 0.1794, 1.0, 0.1721, 1.0, 0.1406, 0.9773, 0.1484, 0.9773, 0.1482, 1.0, 0.1409, 1.0, 0.1094, 0.9773, 0.1172, 0.9773, 0.1169, 1.0, 0.1096, 1.0, 0.07813, 0.9773, 0.08594, 0.9773, 0.08565, 1.0, 0.07838, 1.0, 0.04688, 0.9773, 0.05469, 0.9773, 0.0544, 1.0, 0.04713, 1.0, 0.01562, 0.9773, 0.02344, 0.9773, 0.02315, 1.0, 0.01588, 1.0, 0.9688, 0.9773, 0.9766, 0.9773, 0.9763, 1.0, 0.969, 1.0, 0.9375, 0.9773, 0.9453, 0.9773, 0.945, 1.0, 0.9378, 1.0, 0.9063, 0.9773, 0.9141, 0.9773, 0.9138, 1.0, 0.9065, 1.0, 0.875, 0.9773, 0.8828, 0.9773, 0.8825, 1.0, 0.8753, 1.0, 0.8438, 0.9773, 0.8516, 0.9773, 0.8513, 1.0, 0.844, 1.0, 0.8125, 0.9773, 0.8203, 0.9773, 0.82, 1.0, 0.8128, 1.0, 0.7812, 0.9773, 0.7891, 0.9773, 0.7888, 1.0, 0.7815, 1.0, 0.75, 0.9773, 0.7578, 0.9773, 0.7575, 1.0, 0.7503, 1.0, 0.7188, 0.9773, 0.7266, 0.9773, 0.7263, 1.0, 0.719, 1.0, 0.6875, 0.9773, 0.6953, 0.9773, 0.695, 1.0, 0.6878, 1.0, 0.6562, 0.9773, 0.6641, 0.9773, 0.6638, 1.0, 0.6565, 1.0, 0.625, 0.9773, 0.6328, 0.9773, 0.6325, 1.0, 0.6253, 1.0, 0.5938, 0.9773, 0.6016, 0.9773, 0.6013, 1.0, 0.594, 1.0, 0.5625, 0.9773, 0.5703, 0.9773, 0.57, 1.0, 0.5628, 1.0, 0.5312, 0.9773, 0.5391, 0.9773, 0.5388, 1.0, 0.5315, 1.0, 0.5, 0.9773, 0.5078, 0.9773, 0.5075, 1.0, 0.5003, 1.0, 0.4688, 0.9773, 0.4766, 0.9773, 0.4763, 1.0, 0.469, 1.0, 0.4375, 0.9773, 0.4453, 0.9773, 0.445, 1.0, 0.4378, 1.0, 0.4062, 0.9773, 0.4141, 0.9773, 0.4138, 1.0, 0.4065, 1.0, 0.375, 0.9773, 0.3828, 0.9773, 0.3825, 1.0, 0.3753, 1.0, 0.3438, 0.9773, 0.3516, 0.9773, 0.3513, 1.0, 0.344, 1.0, 0.3125, 0.9773, 0.3203, 0.9773, 0.32, 1.0, 0.3128, 1.0, 0.2812, 0.9773, 0.2891, 0.9773, 0.2888, 1.0, 0.2815, 1.0, 0.25, 0.9773, 0.2578, 0.9773, 0.2575, 1.0, 0.2503, 1.0, 0.2188, 0.9773, 0.2266, 0.9773, 0.2263, 1.0, 0.219, 1.0, 0.1875, 0.9773, 0.1953, 0.9773, 0.195, 1.0, 0.1878, 1.0, 0.1562, 0.9773, 0.1641, 0.9773, 0.1638, 1.0, 0.1565, 1.0, 0.125, 0.9773, 0.1328, 0.9773, 0.1325, 1.0, 0.1253, 1.0, 0.09375, 0.9773, 0.1016, 0.9773, 0.1013, 1.0, 0.09401, 1.0, 0.0625, 0.9773, 0.07031, 0.9773, 0.07003, 1.0, 0.06276, 1.0, 0.03125, 0.9773, 0.03906, 0.9773, 0.03878, 1.0, 0.03151, 1.0, 0.0, 0.9773, 0.007812, 0.9773, 0.007529, 1.0, 0.0002622, 1.0, 1.0, 0.875, 1.0, 0.9773, 0.9922, 0.9773, 0.9922, 0.875])
me_cylinder.materials.append(mat_material_001)
me_cylinder.use_remesh_fix_poles = True
me_cylinder.use_remesh_preserve_attributes = False
me_cylinder.update()
me_cylinder_001 = bpy.data.meshes.new('Cylinder.001')
me_cylinder_001.from_pydata([(0.0, 1.0, -1.0), (0.0, 1.0, 1.0), (0.1951, 0.9808, -1.0), (0.1951, 0.9808, 1.0), (0.3827, 0.9239, -1.0), (0.3827, 0.9239, 1.0), (0.5556, 0.8315, -1.0), (0.5556, 0.8315, 1.0), (0.7071, 0.7071, -1.0), (0.7071, 0.7071, 1.0), (0.8315, 0.5556, -1.0), (0.8315, 0.5556, 1.0), (0.9239, 0.3827, -1.0), (0.9239, 0.3827, 1.0), (0.9808, 0.1951, -1.0), (0.9808, 0.1951, 1.0), (1.0, -4.371e-08, -1.0), (1.0, -4.371e-08, 1.0), (0.9808, -0.1951, -1.0), (0.9808, -0.1951, 1.0), (0.9239, -0.3827, -1.0), (0.9239, -0.3827, 1.0), (0.8315, -0.5556, -1.0), (0.8315, -0.5556, 1.0), (0.7071, -0.7071, -1.0), (0.7071, -0.7071, 1.0), (0.5556, -0.8315, -1.0), (0.5556, -0.8315, 1.0), (0.3827, -0.9239, -1.0), (0.3827, -0.9239, 1.0), (0.1951, -0.9808, -1.0), (0.1951, -0.9808, 1.0), (-8.742e-08, -1.0, -1.0), (-8.742e-08, -1.0, 1.0), (-0.1951, -0.9808, -1.0), (-0.1951, -0.9808, 1.0), (-0.3827, -0.9239, -1.0), (-0.3827, -0.9239, 1.0), (-0.5556, -0.8315, -1.0), (-0.5556, -0.8315, 1.0), (-0.7071, -0.7071, -1.0), (-0.7071, -0.7071, 1.0), (-0.8315, -0.5556, -1.0), (-0.8315, -0.5556, 1.0), (-0.9239, -0.3827, -1.0), (-0.9239, -0.3827, 1.0), (-0.9808, -0.1951, -1.0), (-0.9808, -0.1951, 1.0), (-1.0, 1.192e-08, -1.0), (-1.0, 1.192e-08, 1.0), (-0.9808, 0.1951, -1.0), (-0.9808, 0.1951, 1.0), (-0.9239, 0.3827, -1.0), (-0.9239, 0.3827, 1.0), (-0.8315, 0.5556, -1.0), (-0.8315, 0.5556, 1.0), (-0.7071, 0.7071, -1.0), (-0.7071, 0.7071, 1.0), (-0.5556, 0.8315, -1.0), (-0.5556, 0.8315, 1.0), (-0.3827, 0.9239, -1.0), (-0.3827, 0.9239, 1.0), (-0.1951, 0.9808, -1.0), (-0.1951, 0.9808, 1.0)], [], [(0, 1, 3, 2), (2, 3, 5, 4), (4, 5, 7, 6), (6, 7, 9, 8), (8, 9, 11, 10), (10, 11, 13, 12), (12, 13, 15, 14), (14, 15, 17, 16), (16, 17, 19, 18), (18, 19, 21, 20), (20, 21, 23, 22), (22, 23, 25, 24), (24, 25, 27, 26), (26, 27, 29, 28), (28, 29, 31, 30), (30, 31, 33, 32), (32, 33, 35, 34), (34, 35, 37, 36), (36, 37, 39, 38), (38, 39, 41, 40), (40, 41, 43, 42), (42, 43, 45, 44), (44, 45, 47, 46), (46, 47, 49, 48), (48, 49, 51, 50), (50, 51, 53, 52), (52, 53, 55, 54), (54, 55, 57, 56), (56, 57, 59, 58), (58, 59, 61, 60), (3, 1, 63, 61, 59, 57, 55, 53, 51, 49, 47, 45, 43, 41, 39, 37, 35, 33, 31, 29, 27, 25, 23, 21, 19, 17, 15, 13, 11, 9, 7, 5), (60, 61, 63, 62), (62, 63, 1, 0), (0, 2, 4, 6, 8, 10, 12, 14, 16, 18, 20, 22, 24, 26, 28, 30, 32, 34, 36, 38, 40, 42, 44, 46, 48, 50, 52, 54, 56, 58, 60, 62)])
me_cylinder_001.polygons.foreach_set('use_smooth', [True] * 34)
_uv = me_cylinder_001.uv_layers.new(name='UVMap')
_uv.uv.foreach_set('vector', [1.0, 0.5, 1.0, 1.0, 0.9688, 1.0, 0.9688, 0.5, 0.9688, 0.5, 0.9688, 1.0, 0.9375, 1.0, 0.9375, 0.5, 0.9375, 0.5, 0.9375, 1.0, 0.9062, 1.0, 0.9062, 0.5, 0.9062, 0.5, 0.9062, 1.0, 0.875, 1.0, 0.875, 0.5, 0.875, 0.5, 0.875, 1.0, 0.8438, 1.0, 0.8438, 0.5, 0.8438, 0.5, 0.8438, 1.0, 0.8125, 1.0, 0.8125, 0.5, 0.8125, 0.5, 0.8125, 1.0, 0.7812, 1.0, 0.7812, 0.5, 0.7812, 0.5, 0.7812, 1.0, 0.75, 1.0, 0.75, 0.5, 0.75, 0.5, 0.75, 1.0, 0.7188, 1.0, 0.7188, 0.5, 0.7188, 0.5, 0.7188, 1.0, 0.6875, 1.0, 0.6875, 0.5, 0.6875, 0.5, 0.6875, 1.0, 0.6562, 1.0, 0.6562, 0.5, 0.6562, 0.5, 0.6562, 1.0, 0.625, 1.0, 0.625, 0.5, 0.625, 0.5, 0.625, 1.0, 0.5938, 1.0, 0.5938, 0.5, 0.5938, 0.5, 0.5938, 1.0, 0.5625, 1.0, 0.5625, 0.5, 0.5625, 0.5, 0.5625, 1.0, 0.5312, 1.0, 0.5312, 0.5, 0.5312, 0.5, 0.5312, 1.0, 0.5, 1.0, 0.5, 0.5, 0.5, 0.5, 0.5, 1.0, 0.4688, 1.0, 0.4688, 0.5, 0.4688, 0.5, 0.4688, 1.0, 0.4375, 1.0, 0.4375, 0.5, 0.4375, 0.5, 0.4375, 1.0, 0.4062, 1.0, 0.4062, 0.5, 0.4062, 0.5, 0.4062, 1.0, 0.375, 1.0, 0.375, 0.5, 0.375, 0.5, 0.375, 1.0, 0.3438, 1.0, 0.3438, 0.5, 0.3438, 0.5, 0.3438, 1.0, 0.3125, 1.0, 0.3125, 0.5, 0.3125, 0.5, 0.3125, 1.0, 0.2812, 1.0, 0.2812, 0.5, 0.2812, 0.5, 0.2812, 1.0, 0.25, 1.0, 0.25, 0.5, 0.25, 0.5, 0.25, 1.0, 0.2188, 1.0, 0.2188, 0.5, 0.2188, 0.5, 0.2188, 1.0, 0.1875, 1.0, 0.1875, 0.5, 0.1875, 0.5, 0.1875, 1.0, 0.1562, 1.0, 0.1562, 0.5, 0.1562, 0.5, 0.1562, 1.0, 0.125, 1.0, 0.125, 0.5, 0.125, 0.5, 0.125, 1.0, 0.09375, 1.0, 0.09375, 0.5, 0.09375, 0.5, 0.09375, 1.0, 0.0625, 1.0, 0.0625, 0.5, 0.2968, 0.4854, 0.25, 0.49, 0.2032, 0.4854, 0.1582, 0.4717, 0.1167, 0.4496, 0.08029, 0.4197, 0.05045, 0.3833, 0.02827, 0.3418, 0.01461, 0.2968, 0.01, 0.25, 0.01461, 0.2032, 0.02827, 0.1582, 0.05045, 0.1167, 0.08029, 0.08029, 0.1167, 0.05045, 0.1582, 0.02827, 0.2032, 0.01461, 0.25, 0.01, 0.2968, 0.01461, 0.3418, 0.02827, 0.3833, 0.05045, 0.4197, 0.08029, 0.4496, 0.1167, 0.4717, 0.1582, 0.4854, 0.2032, 0.49, 0.25, 0.4854, 0.2968, 0.4717, 0.3418, 0.4496, 0.3833, 0.4197, 0.4197, 0.3833, 0.4496, 0.3418, 0.4717, 0.0625, 0.5, 0.0625, 1.0, 0.03125, 1.0, 0.03125, 0.5, 0.03125, 0.5, 0.03125, 1.0, 0.0, 1.0, 0.0, 0.5, 0.75, 0.49, 0.7968, 0.4854, 0.8418, 0.4717, 0.8833, 0.4496, 0.9197, 0.4197, 0.9496, 0.3833, 0.9717, 0.3418, 0.9854, 0.2968, 0.99, 0.25, 0.9854, 0.2032, 0.9717, 0.1582, 0.9496, 0.1167, 0.9197, 0.08029, 0.8833, 0.05045, 0.8418, 0.02827, 0.7968, 0.01461, 0.75, 0.01, 0.7032, 0.01461, 0.6582, 0.02827, 0.6167, 0.05045, 0.5803, 0.08029, 0.5504, 0.1167, 0.5283, 0.1582, 0.5146, 0.2032, 0.51, 0.25, 0.5146, 0.2968, 0.5283, 0.3418, 0.5504, 0.3833, 0.5803, 0.4197, 0.6167, 0.4496, 0.6582, 0.4717, 0.7032, 0.4854])
me_cylinder_001.use_remesh_fix_poles = True
me_cylinder_001.use_remesh_preserve_attributes = False
me_cylinder_001.update()
me_cylinder_002 = bpy.data.meshes.new('Cylinder.002')
me_cylinder_002.from_pydata([(0.0, 1.0, -1.0), (0.0, 1.0, 1.0), (0.1951, 0.9808, -1.0), (0.1951, 0.9808, 1.0), (0.3827, 0.9239, -1.0), (0.3827, 0.9239, 1.0), (0.5556, 0.8315, -1.0), (0.5556, 0.8315, 1.0), (0.7071, 0.7071, -1.0), (0.7071, 0.7071, 1.0), (0.8315, 0.5556, -1.0), (0.8315, 0.5556, 1.0), (0.9239, 0.3827, -1.0), (0.9239, 0.3827, 1.0), (0.9808, 0.1951, -1.0), (0.9808, 0.1951, 1.0), (1.0, -4.371e-08, -1.0), (1.0, -4.371e-08, 1.0), (0.9808, -0.1951, -1.0), (0.9808, -0.1951, 1.0), (0.9239, -0.3827, -1.0), (0.9239, -0.3827, 1.0), (0.8315, -0.5556, -1.0), (0.8315, -0.5556, 1.0), (0.7071, -0.7071, -1.0), (0.7071, -0.7071, 1.0), (0.5556, -0.8315, -1.0), (0.5556, -0.8315, 1.0), (0.3827, -0.9239, -1.0), (0.3827, -0.9239, 1.0), (0.1951, -0.9808, -1.0), (0.1951, -0.9808, 1.0), (-8.742e-08, -1.0, -1.0), (-8.742e-08, -1.0, 1.0), (-0.1951, -0.9808, -1.0), (-0.1951, -0.9808, 1.0), (-0.3827, -0.9239, -1.0), (-0.3827, -0.9239, 1.0), (-0.5556, -0.8315, -1.0), (-0.5556, -0.8315, 1.0), (-0.7071, -0.7071, -1.0), (-0.7071, -0.7071, 1.0), (-0.8315, -0.5556, -1.0), (-0.8315, -0.5556, 1.0), (-0.9239, -0.3827, -1.0), (-0.9239, -0.3827, 1.0), (-0.9808, -0.1951, -1.0), (-0.9808, -0.1951, 1.0), (-1.0, 1.192e-08, -1.0), (-1.0, 1.192e-08, 1.0), (-0.9808, 0.1951, -1.0), (-0.9808, 0.1951, 1.0), (-0.9239, 0.3827, -1.0), (-0.9239, 0.3827, 1.0), (-0.8315, 0.5556, -1.0), (-0.8315, 0.5556, 1.0), (-0.7071, 0.7071, -1.0), (-0.7071, 0.7071, 1.0), (-0.5556, 0.8315, -1.0), (-0.5556, 0.8315, 1.0), (-0.3827, 0.9239, -1.0), (-0.3827, 0.9239, 1.0), (-0.1951, 0.9808, -1.0), (-0.1951, 0.9808, 1.0)], [], [(0, 1, 3, 2), (2, 3, 5, 4), (4, 5, 7, 6), (6, 7, 9, 8), (8, 9, 11, 10), (10, 11, 13, 12), (12, 13, 15, 14), (14, 15, 17, 16), (16, 17, 19, 18), (18, 19, 21, 20), (20, 21, 23, 22), (22, 23, 25, 24), (24, 25, 27, 26), (26, 27, 29, 28), (28, 29, 31, 30), (30, 31, 33, 32), (32, 33, 35, 34), (34, 35, 37, 36), (36, 37, 39, 38), (38, 39, 41, 40), (40, 41, 43, 42), (42, 43, 45, 44), (44, 45, 47, 46), (46, 47, 49, 48), (48, 49, 51, 50), (50, 51, 53, 52), (52, 53, 55, 54), (54, 55, 57, 56), (56, 57, 59, 58), (58, 59, 61, 60), (3, 1, 63, 61, 59, 57, 55, 53, 51, 49, 47, 45, 43, 41, 39, 37, 35, 33, 31, 29, 27, 25, 23, 21, 19, 17, 15, 13, 11, 9, 7, 5), (60, 61, 63, 62), (62, 63, 1, 0), (0, 2, 4, 6, 8, 10, 12, 14, 16, 18, 20, 22, 24, 26, 28, 30, 32, 34, 36, 38, 40, 42, 44, 46, 48, 50, 52, 54, 56, 58, 60, 62)])
me_cylinder_002.polygons.foreach_set('use_smooth', [True] * 34)
_uv = me_cylinder_002.uv_layers.new(name='UVMap')
_uv.uv.foreach_set('vector', [1.0, 0.5, 1.0, 1.0, 0.9688, 1.0, 0.9688, 0.5, 0.9688, 0.5, 0.9688, 1.0, 0.9375, 1.0, 0.9375, 0.5, 0.9375, 0.5, 0.9375, 1.0, 0.9062, 1.0, 0.9062, 0.5, 0.9062, 0.5, 0.9062, 1.0, 0.875, 1.0, 0.875, 0.5, 0.875, 0.5, 0.875, 1.0, 0.8438, 1.0, 0.8438, 0.5, 0.8438, 0.5, 0.8438, 1.0, 0.8125, 1.0, 0.8125, 0.5, 0.8125, 0.5, 0.8125, 1.0, 0.7812, 1.0, 0.7812, 0.5, 0.7812, 0.5, 0.7812, 1.0, 0.75, 1.0, 0.75, 0.5, 0.75, 0.5, 0.75, 1.0, 0.7188, 1.0, 0.7188, 0.5, 0.7188, 0.5, 0.7188, 1.0, 0.6875, 1.0, 0.6875, 0.5, 0.6875, 0.5, 0.6875, 1.0, 0.6562, 1.0, 0.6562, 0.5, 0.6562, 0.5, 0.6562, 1.0, 0.625, 1.0, 0.625, 0.5, 0.625, 0.5, 0.625, 1.0, 0.5938, 1.0, 0.5938, 0.5, 0.5938, 0.5, 0.5938, 1.0, 0.5625, 1.0, 0.5625, 0.5, 0.5625, 0.5, 0.5625, 1.0, 0.5312, 1.0, 0.5312, 0.5, 0.5312, 0.5, 0.5312, 1.0, 0.5, 1.0, 0.5, 0.5, 0.5, 0.5, 0.5, 1.0, 0.4688, 1.0, 0.4688, 0.5, 0.4688, 0.5, 0.4688, 1.0, 0.4375, 1.0, 0.4375, 0.5, 0.4375, 0.5, 0.4375, 1.0, 0.4062, 1.0, 0.4062, 0.5, 0.4062, 0.5, 0.4062, 1.0, 0.375, 1.0, 0.375, 0.5, 0.375, 0.5, 0.375, 1.0, 0.3438, 1.0, 0.3438, 0.5, 0.3438, 0.5, 0.3438, 1.0, 0.3125, 1.0, 0.3125, 0.5, 0.3125, 0.5, 0.3125, 1.0, 0.2812, 1.0, 0.2812, 0.5, 0.2812, 0.5, 0.2812, 1.0, 0.25, 1.0, 0.25, 0.5, 0.25, 0.5, 0.25, 1.0, 0.2188, 1.0, 0.2188, 0.5, 0.2188, 0.5, 0.2188, 1.0, 0.1875, 1.0, 0.1875, 0.5, 0.1875, 0.5, 0.1875, 1.0, 0.1562, 1.0, 0.1562, 0.5, 0.1562, 0.5, 0.1562, 1.0, 0.125, 1.0, 0.125, 0.5, 0.125, 0.5, 0.125, 1.0, 0.09375, 1.0, 0.09375, 0.5, 0.09375, 0.5, 0.09375, 1.0, 0.0625, 1.0, 0.0625, 0.5, 0.2968, 0.4854, 0.25, 0.49, 0.2032, 0.4854, 0.1582, 0.4717, 0.1167, 0.4496, 0.08029, 0.4197, 0.05045, 0.3833, 0.02827, 0.3418, 0.01461, 0.2968, 0.01, 0.25, 0.01461, 0.2032, 0.02827, 0.1582, 0.05045, 0.1167, 0.08029, 0.08029, 0.1167, 0.05045, 0.1582, 0.02827, 0.2032, 0.01461, 0.25, 0.01, 0.2968, 0.01461, 0.3418, 0.02827, 0.3833, 0.05045, 0.4197, 0.08029, 0.4496, 0.1167, 0.4717, 0.1582, 0.4854, 0.2032, 0.49, 0.25, 0.4854, 0.2968, 0.4717, 0.3418, 0.4496, 0.3833, 0.4197, 0.4197, 0.3833, 0.4496, 0.3418, 0.4717, 0.0625, 0.5, 0.0625, 1.0, 0.03125, 1.0, 0.03125, 0.5, 0.03125, 0.5, 0.03125, 1.0, 0.0, 1.0, 0.0, 0.5, 0.75, 0.49, 0.7968, 0.4854, 0.8418, 0.4717, 0.8833, 0.4496, 0.9197, 0.4197, 0.9496, 0.3833, 0.9717, 0.3418, 0.9854, 0.2968, 0.99, 0.25, 0.9854, 0.2032, 0.9717, 0.1582, 0.9496, 0.1167, 0.9197, 0.08029, 0.8833, 0.05045, 0.8418, 0.02827, 0.7968, 0.01461, 0.75, 0.01, 0.7032, 0.01461, 0.6582, 0.02827, 0.6167, 0.05045, 0.5803, 0.08029, 0.5504, 0.1167, 0.5283, 0.1582, 0.5146, 0.2032, 0.51, 0.25, 0.5146, 0.2968, 0.5283, 0.3418, 0.5504, 0.3833, 0.5803, 0.4197, 0.6167, 0.4496, 0.6582, 0.4717, 0.7032, 0.4854])
me_cylinder_002.use_remesh_fix_poles = True
me_cylinder_002.use_remesh_preserve_attributes = False
me_cylinder_002.update()

# ---- objects
ob_light = bpy.data.objects.new('Light', light_light)
ob_camera = bpy.data.objects.new('Camera', cam_camera)
ob_cylinder = bpy.data.objects.new('Cylinder', me_cylinder)
ob_cylinder_001 = bpy.data.objects.new('Cylinder.001', me_cylinder_001)
ob_cylinder_002 = bpy.data.objects.new('Cylinder.002', me_cylinder_002)

# ---- transforms, parenting, visibility, modifiers, constraints
ob_light.location = (4.076, 1.005, 5.904)
ob_light.rotation_euler = (0.6503, 0.05522, 1.866)
ob_light.lock_rotations_4d = False
ob_light.empty_display_type = 'ARROWS'
ob_light.color = (0.0, 0.0, 0.0, 0.0)
ob_light.lineart.crease_threshold = 0.0
ob_camera.location = (7.359, -6.926, 4.958)
ob_camera.rotation_euler = (1.109, 0.0, 0.8149)
ob_camera.lock_rotations_4d = False
ob_camera.empty_display_type = 'ARROWS'
ob_camera.color = (0.0, 0.0, 0.0, 0.0)
ob_camera.display_type = 'WIRE'
ob_camera.lineart.crease_threshold = 0.0
ob_cylinder.location = (0.0, 0.0, 0.9013)
ob_cylinder_001.location = (0.5, 0.0, 0.01248)
ob_cylinder_001.scale = (0.04, 0.04, 0.3)
ob_cylinder_002.location = (-0.5, 0.0, -0.2)
ob_cylinder_002.scale = (0.04, 0.04, 0.3)

# ---- collection membership
col_collection.objects.link(ob_light)
col_collection.objects.link(ob_camera)
col_collection.objects.link(ob_cylinder)
col_collection.objects.link(ob_cylinder_001)
col_collection.objects.link(ob_cylinder_002)

# ---- scene / render settings (as saved in the file)
scene.camera = ob_camera
scene.frame_start = 1; scene.frame_end = 250; scene.frame_set(1)
scene.render.engine = 'BLENDER_EEVEE_NEXT'
scene.cycles.sampling_pattern = 'TABULATED_SOBOL'
scene.cycles.use_light_tree = False
scene.view_settings.view_transform = 'Filmic'
bpy.context.view_layer.update()
